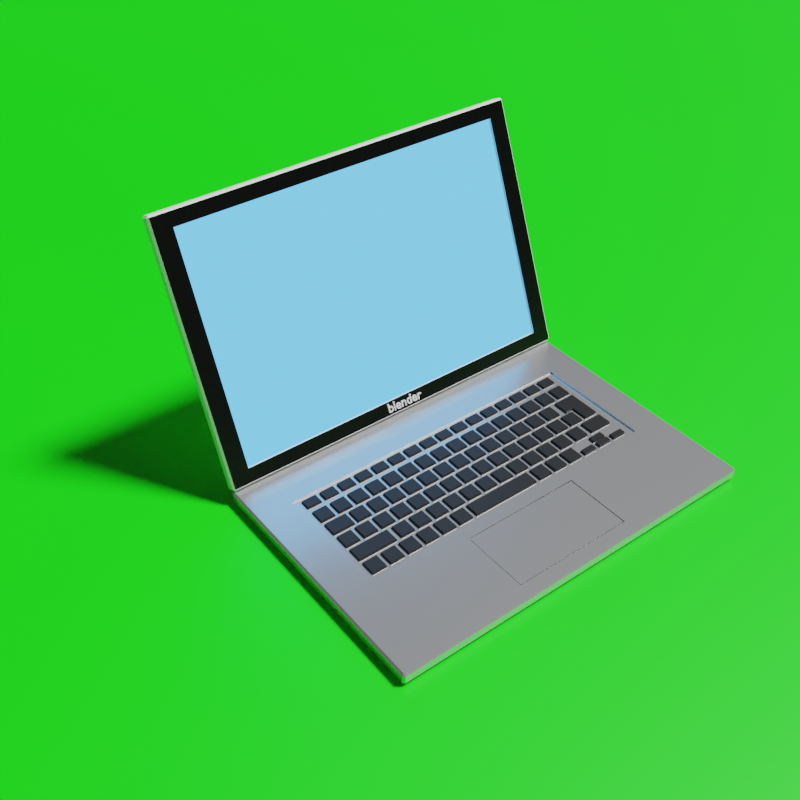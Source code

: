 # Source: pc.blend  (saved by Blender 3.0.42; exported with 4.5.12 LTS)
import bpy
from mathutils import Matrix  # noqa: F401  (used for matrix-valued properties, if any)

bpy.ops.wm.read_factory_settings(use_empty=True)
scene = bpy.context.scene
scene.name = 'Scene'

# ---- collections
col_collection = bpy.data.collections.new('Collection'); scene.collection.children.link(col_collection)

# ---- materials (node trees are filled in below, after node groups)
mat_x = bpy.data.materials.new('マテリアル')
mat_x.use_transparent_shadow = False
mat_material = bpy.data.materials.new('Material')
mat_material.alpha_threshold = 0.0
mat_material.use_transparent_shadow = False
mat_material.line_color = (0.0, 0.0, 0.0, 1.0)
mat_003 = bpy.data.materials.new('マテリアル.003')
mat_003.use_transparent_shadow = False
mat_004 = bpy.data.materials.new('マテリアル.004')
mat_004.use_transparent_shadow = False
mat_001 = bpy.data.materials.new('マテリアル.001')
mat_001.use_transparent_shadow = False
mat_005 = bpy.data.materials.new('マテリアル.005')
mat_005.use_transparent_shadow = False

# ---- material node trees
mat_x.use_nodes = True; mat_x.node_tree.nodes.clear()
_N = mat_x.node_tree.nodes; _L = mat_x.node_tree.links
n0 = _N.new('ShaderNodeBsdfPrincipled'); n0.name = 'Principled BSDF'; n0.location = (10, 300)
n0.distribution = 'GGX'
n0.subsurface_method = 'RANDOM_WALK_SKIN'
n0.inputs[0].default_value = (0.6267, 0.6267, 0.6267, 1.0)
n0.inputs[1].default_value = 0.8031
n0.inputs[2].default_value = 0.2874
n0.inputs[3].default_value = 1.45
n0.inputs[27].default_value = (0.0, 0.0, 0.0, 1.0)
n0.inputs[28].default_value = 1.0
n1 = _N.new('ShaderNodeOutputMaterial'); n1.name = 'Material Output'; n1.location = (300, 300)
_L.new(n0.outputs[0], n1.inputs[0])
n1.is_active_output = True
mat_material.use_nodes = True; mat_material.node_tree.nodes.clear()
_N = mat_material.node_tree.nodes; _L = mat_material.node_tree.links
n0 = _N.new('ShaderNodeOutputMaterial'); n0.name = 'Material Output'; n0.location = (300, 300)
n1 = _N.new('ShaderNodeBsdfPrincipled'); n1.name = 'Principled BSDF'; n1.location = (10, 300)
n1.distribution = 'GGX'
n1.subsurface_method = 'RANDOM_WALK_SKIN'
n1.inputs[2].default_value = 0.4
n1.inputs[3].default_value = 1.45
n1.inputs[27].default_value = (0.0, 0.0, 0.0, 1.0)
n1.inputs[28].default_value = 1.0
_L.new(n1.outputs[0], n0.inputs[0])
n0.is_active_output = True
mat_003.use_nodes = True; mat_003.node_tree.nodes.clear()
_N = mat_003.node_tree.nodes; _L = mat_003.node_tree.links
n0 = _N.new('ShaderNodeOutputMaterial'); n0.name = 'Material Output'; n0.location = (300, 300)
n1 = _N.new('ShaderNodeEmission'); n1.name = '放射'; n1.location = (10, 300)
n1.inputs[0].default_value = (0.1114, 0.4605, 1.0, 1.0)
n1.inputs[1].default_value = 2.0
_L.new(n1.outputs[0], n0.inputs[0])
n0.is_active_output = True
mat_004.use_nodes = True; mat_004.node_tree.nodes.clear()
_N = mat_004.node_tree.nodes; _L = mat_004.node_tree.links
n0 = _N.new('ShaderNodeBsdfPrincipled'); n0.name = 'Principled BSDF'; n0.location = (10, 300)
n0.distribution = 'GGX'
n0.subsurface_method = 'RANDOM_WALK_SKIN'
n0.inputs[0].default_value = (0.01885, 0.01885, 0.01885, 1.0)
n0.inputs[1].default_value = 0.8031
n0.inputs[2].default_value = 0.2008
n0.inputs[3].default_value = 1.45
n0.inputs[27].default_value = (0.0, 0.0, 0.0, 1.0)
n0.inputs[28].default_value = 1.0
n1 = _N.new('ShaderNodeOutputMaterial'); n1.name = 'Material Output'; n1.location = (300, 300)
_L.new(n0.outputs[0], n1.inputs[0])
n1.is_active_output = True
mat_001.use_nodes = True; mat_001.node_tree.nodes.clear()
_N = mat_001.node_tree.nodes; _L = mat_001.node_tree.links
n0 = _N.new('ShaderNodeBsdfPrincipled'); n0.name = 'Principled BSDF'; n0.location = (10, 300)
n0.distribution = 'GGX'
n0.subsurface_method = 'RANDOM_WALK_SKIN'
n0.inputs[0].default_value = (0.00637, 0.00637, 0.00637, 1.0)
n0.inputs[3].default_value = 1.45
n0.inputs[27].default_value = (0.0, 0.0, 0.0, 1.0)
n0.inputs[28].default_value = 1.0
n1 = _N.new('ShaderNodeOutputMaterial'); n1.name = 'Material Output'; n1.location = (300, 300)
_L.new(n0.outputs[0], n1.inputs[0])
n1.is_active_output = True
mat_005.use_nodes = True; mat_005.node_tree.nodes.clear()
_N = mat_005.node_tree.nodes; _L = mat_005.node_tree.links
n0 = _N.new('ShaderNodeBsdfPrincipled'); n0.name = 'Principled BSDF'; n0.location = (10, 300)
n0.distribution = 'GGX'
n0.subsurface_method = 'RANDOM_WALK_SKIN'
n0.inputs[0].default_value = (0.001453, 0.8, 0.0, 1.0)
n0.inputs[3].default_value = 1.45
n0.inputs[27].default_value = (0.0, 0.0, 0.0, 1.0)
n0.inputs[28].default_value = 1.0
n1 = _N.new('ShaderNodeOutputMaterial'); n1.name = 'Material Output'; n1.location = (300, 300)
_L.new(n0.outputs[0], n1.inputs[0])
n1.is_active_output = True

# ---- world
world_world = bpy.data.worlds.new('World'); scene.world = world_world
world_world.use_nodes = True; world_world.node_tree.nodes.clear()
_N = world_world.node_tree.nodes; _L = world_world.node_tree.links
n0 = _N.new('ShaderNodeOutputWorld'); n0.name = 'World Output'; n0.location = (300, 300)
n1 = _N.new('ShaderNodeBackground'); n1.name = 'Background'; n1.location = (10, 300)
n1.inputs[0].default_value = (0.05088, 0.05088, 0.05088, 1.0)
_L.new(n1.outputs[0], n0.inputs[0])
n0.is_active_output = True
world_world.color = (0.05088, 0.05088, 0.05088)
world_world.use_sun_shadow = False
world_world.sun_shadow_jitter_overblur = 0.0

# ---- cameras
cam_camera = bpy.data.cameras.new('Camera')
cam_camera.clip_end = 100.0
cam_camera.ortho_scale = 7.314

# ---- lights
light_light = bpy.data.lights.new('Light', 'SUN')
light_light.transmission_factor = 0.0
light_light.angle = 0.1993
light_light.energy = 5.0
light_light.shadow_soft_size = 0.1
light_light.shadow_cascade_max_distance = 1000.0

# ---- meshes
me_x = bpy.data.meshes.new('立方体')
me_x.from_pydata([(-1.497, -0.9848, -0.04554), (-1.497, -1.0, -0.03031), (-1.512, -0.9848, -0.03031), (-1.497, -1.0, 0.03031), (-0.4766, -0.368, 0.04554), (-1.512, -0.9848, 0.03031), (-1.497, 0.9848, -0.04554), (-1.512, 0.9848, -0.03031), (-1.497, 1.0, -0.03031), (-1.238, 0.6442, 0.04554), (-1.497, 1.0, 0.03031), (-1.512, 0.9848, 0.03031), (1.497, -0.9848, -0.04554), (1.512, -0.9848, -0.03031), (1.497, -1.0, -0.03031), (0.4766, -0.368, 0.04554), (1.497, -1.0, 0.03031), (1.512, -0.9848, 0.03031), (1.497, 0.9848, -0.04554), (1.497, 1.0, -0.03031), (1.512, 0.9848, -0.03031), (1.238, 0.6442, 0.04554), (1.512, 0.9848, 0.03031), (1.497, 1.0, 0.03031), (-0.4766, -0.8885, 0.04554), (-1.497, 0.9848, 0.04554), (1.497, 0.9848, 0.04554), (0.4766, -0.8885, 0.04554), (-1.238, -0.2717, 0.02953), (-1.238, 0.6442, 0.02953), (1.238, 0.6442, 0.02953), (1.238, -0.2717, 0.02953), (1.497, -0.9848, 0.04554), (-1.497, -0.9848, 0.04554), (1.238, -0.2717, 0.04554), (-1.238, -0.2717, 0.04554), (0.4705, -0.8823, 0.02127), (-0.4705, -0.8823, 0.02127), (0.4705, -0.3741, 0.02127), (-0.4705, -0.3741, 0.02127), (0.4766, -0.8885, 0.02127), (-0.4766, -0.8885, 0.02127), (0.4766, -0.368, 0.02127), (-0.4766, -0.368, 0.02127), (0.4705, -0.8823, 0.04281), (-0.4705, -0.8823, 0.04281), (0.4705, -0.3741, 0.04281), (-0.4705, -0.3741, 0.04281)], [], [(14, 16, 3, 1), (20, 22, 17, 13), (35, 34, 31, 28), (2, 5, 11, 7), (8, 10, 23, 19), (0, 1, 2), (3, 33, 5), (6, 7, 8), (25, 10, 11), (12, 13, 14), (32, 16, 17), (18, 19, 20), (26, 22, 23), (6, 0, 2, 7), (1, 3, 5, 2), (33, 25, 11, 5), (10, 8, 7, 11), (18, 6, 8, 19), (25, 26, 23, 10), (22, 20, 19, 23), (12, 18, 20, 13), (26, 32, 17, 22), (16, 14, 13, 17), (0, 12, 14, 1), (32, 33, 3, 16), (6, 18, 12, 0), (35, 9, 25, 33), (9, 21, 26, 25), (21, 34, 32, 26), (4, 24, 41, 43), (30, 29, 28, 31), (21, 9, 29, 30), (34, 21, 30, 31), (9, 35, 28, 29), (27, 24, 33, 32), (4, 15, 34, 35), (24, 4, 35, 33), (15, 27, 32, 34), (36, 38, 46, 44), (24, 27, 40, 41), (27, 15, 42, 40), (15, 4, 43, 42), (36, 37, 41, 40), (39, 38, 42, 43), (37, 39, 43, 41), (38, 36, 40, 42), (46, 47, 45, 44), (38, 39, 47, 46), (39, 37, 45, 47), (37, 36, 44, 45)])
_uv = me_x.uv_layers.new(name='UVマップ')
_uv.uv.foreach_set('vector', [0.4168, 0.7513, 0.5832, 0.7513, 0.5832, 0.9987, 0.4168, 0.9987, 0.4168, 0.5019, 0.5832, 0.5019, 0.5832, 0.7481, 0.4168, 0.7481, 0.8524, 0.7158, 0.6476, 0.7158, 0.6476, 0.7158, 0.8524, 0.7158, 0.4168, 0.001904, 0.5832, 0.001904, 0.5832, 0.2481, 0.4168, 0.2481, 0.4168, 0.2513, 0.5832, 0.2513, 0.5832, 0.4987, 0.4168, 0.4987, 0.1263, 0.7481, 0.1263, 0.75, 0.125, 0.7481, 0.5832, 0.9987, 0.625, 0.9987, 0.5832, 1.0, 0.1263, 0.5019, 0.125, 0.5019, 0.1263, 0.5, 0.625, 0.2513, 0.5832, 0.25, 0.5832, 0.25, 0.3737, 0.7481, 0.375, 0.7481, 0.3737, 0.75, 0.625, 0.7513, 0.5832, 0.75, 0.5832, 0.75, 0.3737, 0.5019, 0.3737, 0.5, 0.375, 0.5019, 0.625, 0.5019, 0.5832, 0.5, 0.5832, 0.5, 0.1263, 0.5019, 0.1263, 0.7481, 0.125, 0.7481, 0.125, 0.5019, 0.4168, 0.0, 0.5832, 0.0, 0.5832, 0.001904, 0.4168, 0.001904, 0.625, 0.001904, 0.625, 0.2481, 0.5832, 0.2481, 0.5832, 0.001904, 0.5832, 0.2513, 0.4168, 0.2513, 0.4168, 0.2481, 0.5832, 0.2481, 0.3737, 0.5019, 0.1263, 0.5019, 0.1263, 0.5, 0.3737, 0.5, 0.625, 0.2513, 0.625, 0.4987, 0.5832, 0.4987, 0.5832, 0.2513, 0.5832, 0.5019, 0.4168, 0.5019, 0.4168, 0.4987, 0.5832, 0.4987, 0.3737, 0.7481, 0.3737, 0.5019, 0.4168, 0.5019, 0.4168, 0.7481, 0.6263, 0.5019, 0.6263, 0.7481, 0.5832, 0.7481, 0.5832, 0.5019, 0.5832, 0.7513, 0.4168, 0.7513, 0.4168, 0.7481, 0.5832, 0.7481, 0.1263, 0.7481, 0.3737, 0.7481, 0.3737, 0.75, 0.1263, 0.75, 0.625, 0.7513, 0.625, 0.9987, 0.5832, 0.9987, 0.5832, 0.7513, 0.1263, 0.5019, 0.3737, 0.5019, 0.3737, 0.7481, 0.1263, 0.7481, 0.8524, 0.7158, 0.8524, 0.5342, 0.8737, 0.5019, 0.8737, 0.7481, 0.8524, 0.5342, 0.6476, 0.5342, 0.6263, 0.5019, 0.8737, 0.5019, 0.6476, 0.5342, 0.6476, 0.7158, 0.6263, 0.7481, 0.6263, 0.5019, 0.8485, 0.7188, 0.8658, 0.7451, 0.8658, 0.7451, 0.8485, 0.7188, 0.6476, 0.5342, 0.8524, 0.5342, 0.8524, 0.7158, 0.6476, 0.7158, 0.6476, 0.5342, 0.8524, 0.5342, 0.8524, 0.5342, 0.6476, 0.5342, 0.6476, 0.7158, 0.6476, 0.5342, 0.6476, 0.5342, 0.6476, 0.7158, 0.8524, 0.5342, 0.8524, 0.7158, 0.8524, 0.7158, 0.8524, 0.5342, 0.6342, 0.7451, 0.8658, 0.7451, 0.8737, 0.7481, 0.6263, 0.7481, 0.8485, 0.7188, 0.6515, 0.7188, 0.6476, 0.7158, 0.8524, 0.7158, 0.8658, 0.7451, 0.8485, 0.7188, 0.8524, 0.7158, 0.8737, 0.7481, 0.6515, 0.7188, 0.6342, 0.7451, 0.6263, 0.7481, 0.6476, 0.7158, 0.6358, 0.7448, 0.6526, 0.7191, 0.6526, 0.7191, 0.6358, 0.7448, 0.8658, 0.7451, 0.6342, 0.7451, 0.6342, 0.7451, 0.8658, 0.7451, 0.6342, 0.7451, 0.6515, 0.7188, 0.6515, 0.7188, 0.6342, 0.7451, 0.6515, 0.7188, 0.8485, 0.7188, 0.8485, 0.7188, 0.6515, 0.7188, 0.6358, 0.7448, 0.8642, 0.7448, 0.8658, 0.7451, 0.6342, 0.7451, 0.8474, 0.7191, 0.6526, 0.7191, 0.6515, 0.7188, 0.8485, 0.7188, 0.8642, 0.7448, 0.8474, 0.7191, 0.8485, 0.7188, 0.8658, 0.7451, 0.6526, 0.7191, 0.6358, 0.7448, 0.6342, 0.7451, 0.6515, 0.7188, 0.6526, 0.7191, 0.8474, 0.7191, 0.8642, 0.7448, 0.6358, 0.7448, 0.6526, 0.7191, 0.8474, 0.7191, 0.8474, 0.7191, 0.6526, 0.7191, 0.8474, 0.7191, 0.8642, 0.7448, 0.8642, 0.7448, 0.8474, 0.7191, 0.8642, 0.7448, 0.6358, 0.7448, 0.6358, 0.7448, 0.8642, 0.7448])
me_x.materials.append(mat_x)
me_x.use_remesh_fix_poles = True
me_x.use_remesh_preserve_attributes = False
me_x.update()
me_001 = bpy.data.meshes.new('立方体.001')
me_001.from_pydata([(-1.497, -0.9848, -0.04554), (-1.497, -1.0, -0.03031), (-1.512, -0.9848, -0.03031), (-1.497, -1.0, 0.03031), (-1.357, -0.8789, 0.04554), (-1.512, -0.9848, 0.03031), (-1.497, 0.9848, -0.04554), (-1.512, 0.9848, -0.03031), (-1.497, 1.0, -0.03031), (-1.357, 0.8789, 0.04554), (-1.497, 1.0, 0.03031), (-1.512, 0.9848, 0.03031), (1.497, -0.9848, -0.04554), (1.512, -0.9848, -0.03031), (1.497, -1.0, -0.03031), (1.357, -0.8789, 0.04554), (1.497, -1.0, 0.03031), (1.512, -0.9848, 0.03031), (1.497, 0.9848, -0.04554), (1.497, 1.0, -0.03031), (1.512, 0.9848, -0.03031), (1.357, 0.8789, 0.04554), (1.512, 0.9848, 0.03031), (1.497, 1.0, 0.03031), (-1.497, -0.9848, 0.04554), (-1.497, 0.9848, 0.04554), (1.497, 0.9848, 0.04554), (1.497, -0.9848, 0.04554), (-1.357, -0.8789, 0.02266), (-1.357, 0.8789, 0.02266), (1.357, 0.8789, 0.02266), (1.357, -0.8789, 0.02266)], [], [(14, 16, 3, 1), (20, 22, 17, 13), (4, 15, 31, 28), (2, 5, 11, 7), (8, 10, 23, 19), (0, 1, 2), (3, 24, 5), (6, 7, 8), (25, 10, 11), (12, 13, 14), (27, 16, 17), (18, 19, 20), (26, 22, 23), (6, 0, 2, 7), (1, 3, 5, 2), (24, 25, 11, 5), (10, 8, 7, 11), (18, 6, 8, 19), (25, 26, 23, 10), (22, 20, 19, 23), (12, 18, 20, 13), (26, 27, 17, 22), (16, 14, 13, 17), (0, 12, 14, 1), (27, 24, 3, 16), (6, 18, 12, 0), (4, 9, 25, 24), (9, 21, 26, 25), (21, 15, 27, 26), (15, 4, 24, 27), (30, 29, 28, 31), (21, 9, 29, 30), (15, 21, 30, 31), (9, 4, 28, 29)])
me_001.polygons.foreach_set('material_index', [0, 0, 0, 0, 0, 0, 0, 0, 0, 0, 0, 0, 0, 0, 0, 0, 0, 0, 0, 0, 0, 0, 0, 0, 0, 0, 2, 2, 2, 2, 1, 0, 0, 0])
_uv = me_001.uv_layers.new(name='UVマップ')
_uv.uv.foreach_set('vector', [0.4168, 0.7513, 0.5832, 0.7513, 0.5832, 0.9987, 0.4168, 0.9987, 0.4168, 0.5019, 0.5832, 0.5019, 0.5832, 0.7481, 0.4168, 0.7481, 0.8703, 0.7428, 0.6297, 0.7428, 0.6297, 0.7428, 0.8703, 0.7428, 0.4168, 0.001904, 0.5832, 0.001904, 0.5832, 0.2481, 0.4168, 0.2481, 0.4168, 0.2513, 0.5832, 0.2513, 0.5832, 0.4987, 0.4168, 0.4987, 0.1263, 0.7481, 0.1263, 0.75, 0.125, 0.7481, 0.5832, 0.9987, 0.625, 0.9987, 0.5832, 1.0, 0.1263, 0.5019, 0.125, 0.5019, 0.1263, 0.5, 0.625, 0.2513, 0.5832, 0.25, 0.5832, 0.25, 0.3737, 0.7481, 0.375, 0.7481, 0.3737, 0.75, 0.625, 0.7513, 0.5832, 0.75, 0.5832, 0.75, 0.3737, 0.5019, 0.3737, 0.5, 0.375, 0.5019, 0.625, 0.5019, 0.5832, 0.5, 0.5832, 0.5, 0.1263, 0.5019, 0.1263, 0.7481, 0.125, 0.7481, 0.125, 0.5019, 0.4168, 0.0, 0.5832, 0.0, 0.5832, 0.001904, 0.4168, 0.001904, 0.625, 0.001904, 0.625, 0.2481, 0.5832, 0.2481, 0.5832, 0.001904, 0.5832, 0.2513, 0.4168, 0.2513, 0.4168, 0.2481, 0.5832, 0.2481, 0.3737, 0.5019, 0.1263, 0.5019, 0.1263, 0.5, 0.3737, 0.5, 0.625, 0.2513, 0.625, 0.4987, 0.5832, 0.4987, 0.5832, 0.2513, 0.5832, 0.5019, 0.4168, 0.5019, 0.4168, 0.4987, 0.5832, 0.4987, 0.3737, 0.7481, 0.3737, 0.5019, 0.4168, 0.5019, 0.4168, 0.7481, 0.6263, 0.5019, 0.6263, 0.7481, 0.5832, 0.7481, 0.5832, 0.5019, 0.5832, 0.7513, 0.4168, 0.7513, 0.4168, 0.7481, 0.5832, 0.7481, 0.1263, 0.7481, 0.3737, 0.7481, 0.3737, 0.75, 0.1263, 0.75, 0.625, 0.7513, 0.625, 0.9987, 0.5832, 0.9987, 0.5832, 0.7513, 0.1263, 0.5019, 0.3737, 0.5019, 0.3737, 0.7481, 0.1263, 0.7481, 0.8703, 0.7428, 0.8703, 0.5072, 0.8737, 0.5019, 0.8737, 0.7481, 0.8703, 0.5072, 0.6297, 0.5072, 0.6263, 0.5019, 0.8737, 0.5019, 0.6297, 0.5072, 0.6297, 0.7428, 0.6263, 0.7481, 0.6263, 0.5019, 0.6297, 0.7428, 0.8703, 0.7428, 0.8737, 0.7481, 0.6263, 0.7481, 0.6297, 0.5072, 0.8703, 0.5072, 0.8703, 0.7428, 0.6297, 0.7428, 0.6297, 0.5072, 0.8703, 0.5072, 0.8703, 0.5072, 0.6297, 0.5072, 0.6297, 0.7428, 0.6297, 0.5072, 0.6297, 0.5072, 0.6297, 0.7428, 0.8703, 0.5072, 0.8703, 0.7428, 0.8703, 0.7428, 0.8703, 0.5072])
me_001.materials.append(mat_material)
me_001.materials.append(mat_003)
me_001.materials.append(mat_004)
me_001.use_remesh_fix_poles = True
me_001.use_remesh_preserve_attributes = False
me_001.update()
me_002 = bpy.data.meshes.new('立方体.002')
me_002.from_pydata([(-1.0, -0.6929, -1.0), (-0.7408, -0.5134, 1.0), (-1.0, 0.6929, -1.0), (-0.7408, 0.5134, 1.0), (1.0, -0.6929, -1.0), (0.7408, -0.5134, 1.0), (1.0, 0.6929, -1.0), (0.7408, 0.5134, 1.0), (1.0, -0.6929, -1.0), (1.259, -0.5134, 1.0), (1.0, 0.6929, -1.0), (1.259, 0.5134, 1.0), (3.0, -0.6929, -1.0), (2.741, -0.5134, 1.0), (3.0, 0.6929, -1.0), (2.741, 0.5134, 1.0), (3.0, -0.6929, -1.0), (3.259, -0.5134, 1.0), (3.0, 0.6929, -1.0), (3.259, 0.5134, 1.0), (5.0, -0.6929, -1.0), (4.741, -0.5134, 1.0), (5.0, 0.6929, -1.0), (4.741, 0.5134, 1.0), (5.0, -0.6929, -1.0), (5.259, -0.5134, 1.0), (5.0, 0.6929, -1.0), (5.259, 0.5134, 1.0), (7.0, -0.6929, -1.0), (6.741, -0.5134, 1.0), (7.0, 0.6929, -1.0), (6.741, 0.5134, 1.0), (7.0, -0.6929, -1.0), (7.259, -0.5134, 1.0), (7.0, 0.6929, -1.0), (7.259, 0.5134, 1.0), (9.0, -0.6929, -1.0), (8.741, -0.5134, 1.0), (9.0, 0.6929, -1.0), (8.741, 0.5134, 1.0), (9.0, -0.6929, -1.0), (9.259, -0.5134, 1.0), (9.0, 0.6929, -1.0), (9.259, 0.5134, 1.0), (11.0, -0.6929, -1.0), (10.74, -0.5134, 1.0), (11.0, 0.6929, -1.0), (10.74, 0.5134, 1.0), (11.0, -0.6929, -1.0), (11.26, -0.5134, 1.0), (11.0, 0.6929, -1.0), (11.26, 0.5134, 1.0), (13.0, -0.6929, -1.0), (12.74, -0.5134, 1.0), (13.0, 0.6929, -1.0), (12.74, 0.5134, 1.0), (13.0, -0.6929, -1.0), (13.26, -0.5134, 1.0), (13.0, 0.6929, -1.0), (13.26, 0.5134, 1.0), (15.0, -0.6929, -1.0), (14.74, -0.5134, 1.0), (15.0, 0.6929, -1.0), (14.74, 0.5134, 1.0), (15.0, -0.6929, -1.0), (15.26, -0.5134, 1.0), (15.0, 0.6929, -1.0), (15.26, 0.5134, 1.0), (17.0, -0.6929, -1.0), (16.74, -0.5134, 1.0), (17.0, 0.6929, -1.0), (16.74, 0.5134, 1.0), (17.0, -0.6929, -1.0), (17.26, -0.5134, 1.0), (17.0, 0.6929, -1.0), (17.26, 0.5134, 1.0), (19.0, -0.6929, -1.0), (18.74, -0.5134, 1.0), (19.0, 0.6929, -1.0), (18.74, 0.5134, 1.0), (19.0, -0.6929, -1.0), (19.26, -0.5134, 1.0), (19.0, 0.6929, -1.0), (19.26, 0.5134, 1.0), (21.0, -0.6929, -1.0), (20.74, -0.5134, 1.0), (21.0, 0.6929, -1.0), (20.74, 0.5134, 1.0), (21.0, -0.6929, -1.0), (21.26, -0.5134, 1.0), (21.0, 0.6929, -1.0), (21.26, 0.5134, 1.0), (23.0, -0.6929, -1.0), (22.74, -0.5134, 1.0), (23.0, 0.6929, -1.0), (22.74, 0.5134, 1.0), (23.0, -0.6929, -1.0), (23.26, -0.5134, 1.0), (23.0, 0.6929, -1.0), (23.26, 0.5134, 1.0), (25.0, -0.6929, -1.0), (24.74, -0.5134, 1.0), (25.0, 0.6929, -1.0), (24.74, 0.5134, 1.0), (25.0, -0.6929, -1.0), (25.26, -0.5134, 1.0), (25.0, 0.6929, -1.0), (25.26, 0.5134, 1.0), (27.0, -0.6929, -1.0), (26.74, -0.5134, 1.0), (27.0, 0.6929, -1.0), (26.74, 0.5134, 1.0), (27.0, -0.6929, -1.0), (27.26, -0.5134, 1.0), (27.0, 0.6929, -1.0), (27.26, 0.5134, 1.0), (29.0, -0.6929, -1.0), (28.74, -0.5134, 1.0), (29.0, 0.6929, -1.0), (28.74, 0.5134, 1.0), (29.0, -0.6929, -1.0), (29.26, -0.5134, 1.0), (29.0, 0.6929, -1.0), (29.26, 0.5134, 1.0), (31.0, -0.6929, -1.0), (30.74, -0.5134, 1.0), (31.0, 0.6929, -1.0), (30.74, 0.5134, 1.0), (-1.0, -3.0, -1.0), (-0.7408, -2.741, 1.0), (-1.0, -1.0, -1.0), (-0.7408, -1.259, 1.0), (1.0, -3.0, -1.0), (0.7408, -2.741, 1.0), (1.0, -1.0, -1.0), (0.7408, -1.259, 1.0), (1.0, -3.0, -1.0), (1.259, -2.741, 1.0), (1.0, -1.0, -1.0), (1.259, -1.259, 1.0), (3.0, -3.0, -1.0), (2.741, -2.741, 1.0), (3.0, -1.0, -1.0), (2.741, -1.259, 1.0), (3.0, -3.0, -1.0), (3.259, -2.741, 1.0), (3.0, -1.0, -1.0), (3.259, -1.259, 1.0), (5.0, -3.0, -1.0), (4.741, -2.741, 1.0), (5.0, -1.0, -1.0), (4.741, -1.259, 1.0), (5.0, -3.0, -1.0), (5.259, -2.741, 1.0), (5.0, -1.0, -1.0), (5.259, -1.259, 1.0), (7.0, -3.0, -1.0), (6.741, -2.741, 1.0), (7.0, -1.0, -1.0), (6.741, -1.259, 1.0), (7.0, -3.0, -1.0), (7.259, -2.741, 1.0), (7.0, -1.0, -1.0), (7.259, -1.259, 1.0), (9.0, -3.0, -1.0), (8.741, -2.741, 1.0), (9.0, -1.0, -1.0), (8.741, -1.259, 1.0), (9.0, -3.0, -1.0), (9.259, -2.741, 1.0), (9.0, -1.0, -1.0), (9.259, -1.259, 1.0), (11.0, -3.0, -1.0), (10.74, -2.741, 1.0), (11.0, -1.0, -1.0), (10.74, -1.259, 1.0), (11.0, -3.0, -1.0), (11.26, -2.741, 1.0), (11.0, -1.0, -1.0), (11.26, -1.259, 1.0), (13.0, -3.0, -1.0), (12.74, -2.741, 1.0), (13.0, -1.0, -1.0), (12.74, -1.259, 1.0), (13.0, -3.0, -1.0), (13.26, -2.741, 1.0), (13.0, -1.0, -1.0), (13.26, -1.259, 1.0), (15.0, -3.0, -1.0), (14.74, -2.741, 1.0), (15.0, -1.0, -1.0), (14.74, -1.259, 1.0), (15.0, -3.0, -1.0), (15.26, -2.741, 1.0), (15.0, -1.0, -1.0), (15.26, -1.259, 1.0), (17.0, -3.0, -1.0), (16.74, -2.741, 1.0), (17.0, -1.0, -1.0), (16.74, -1.259, 1.0), (17.0, -3.0, -1.0), (17.26, -2.741, 1.0), (17.0, -1.0, -1.0), (17.26, -1.259, 1.0), (19.0, -3.0, -1.0), (18.74, -2.741, 1.0), (19.0, -1.0, -1.0), (18.74, -1.259, 1.0), (19.0, -3.0, -1.0), (19.26, -2.741, 1.0), (19.0, -1.0, -1.0), (19.26, -1.259, 1.0), (21.0, -3.0, -1.0), (20.74, -2.741, 1.0), (21.0, -1.0, -1.0), (20.74, -1.259, 1.0), (21.0, -3.0, -1.0), (21.26, -2.741, 1.0), (21.0, -1.0, -1.0), (21.26, -1.259, 1.0), (23.0, -3.0, -1.0), (22.74, -2.741, 1.0), (23.0, -1.0, -1.0), (22.74, -1.259, 1.0), (23.0, -3.0, -1.0), (23.26, -2.741, 1.0), (23.0, -1.0, -1.0), (23.26, -1.259, 1.0), (25.0, -3.0, -1.0), (24.74, -2.741, 1.0), (25.0, -1.0, -1.0), (24.74, -1.259, 1.0), (25.0, -3.0, -1.0), (25.26, -2.741, 1.0), (25.0, -1.0, -1.0), (25.26, -1.259, 1.0), (27.0, -3.0, -1.0), (26.74, -2.741, 1.0), (27.0, -1.0, -1.0), (26.74, -1.259, 1.0), (27.0, -3.0, -1.0), (27.26, -2.741, 1.0), (27.0, -1.0, -1.0), (27.26, -1.259, 1.0), (29.0, -3.0, -1.0), (28.74, -2.741, 1.0), (29.0, -1.0, -1.0), (28.74, -1.259, 1.0), (29.0, -3.0, -1.0), (29.26, -2.741, 1.0), (29.0, -1.0, -1.0), (29.26, -1.259, 1.0), (31.0, -3.0, -1.0), (30.74, -2.741, 1.0), (31.0, -1.0, -1.0), (30.74, -1.259, 1.0), (-1.0, -5.0, -1.0), (-0.7408, -4.741, 1.0), (-1.0, -3.0, -1.0), (-0.7408, -3.259, 1.0), (1.807, -5.0, -1.0), (1.548, -4.741, 1.0), (1.807, -3.0, -1.0), (1.548, -3.259, 1.0), (1.75, -5.0, -1.0), (2.009, -4.741, 1.0), (1.75, -3.0, -1.0), (2.009, -3.259, 1.0), (3.75, -5.0, -1.0), (3.491, -4.741, 1.0), (3.75, -3.0, -1.0), (3.491, -3.259, 1.0), (3.75, -5.0, -1.0), (4.009, -4.741, 1.0), (3.75, -3.0, -1.0), (4.009, -3.259, 1.0), (5.75, -5.0, -1.0), (5.491, -4.741, 1.0), (5.75, -3.0, -1.0), (5.491, -3.259, 1.0), (5.75, -5.0, -1.0), (6.009, -4.741, 1.0), (5.75, -3.0, -1.0), (6.009, -3.259, 1.0), (7.75, -5.0, -1.0), (7.491, -4.741, 1.0), (7.75, -3.0, -1.0), (7.491, -3.259, 1.0), (7.75, -5.0, -1.0), (8.009, -4.741, 1.0), (7.75, -3.0, -1.0), (8.009, -3.259, 1.0), (9.75, -5.0, -1.0), (9.491, -4.741, 1.0), (9.75, -3.0, -1.0), (9.491, -3.259, 1.0), (9.75, -5.0, -1.0), (10.01, -4.741, 1.0), (9.75, -3.0, -1.0), (10.01, -3.259, 1.0), (11.75, -5.0, -1.0), (11.49, -4.741, 1.0), (11.75, -3.0, -1.0), (11.49, -3.259, 1.0), (11.75, -5.0, -1.0), (12.01, -4.741, 1.0), (11.75, -3.0, -1.0), (12.01, -3.259, 1.0), (13.75, -5.0, -1.0), (13.49, -4.741, 1.0), (13.75, -3.0, -1.0), (13.49, -3.259, 1.0), (13.75, -5.0, -1.0), (14.01, -4.741, 1.0), (13.75, -3.0, -1.0), (14.01, -3.259, 1.0), (15.75, -5.0, -1.0), (15.49, -4.741, 1.0), (15.75, -3.0, -1.0), (15.49, -3.259, 1.0), (15.75, -5.0, -1.0), (16.01, -4.741, 1.0), (15.75, -3.0, -1.0), (16.01, -3.259, 1.0), (17.75, -5.0, -1.0), (17.49, -4.741, 1.0), (17.75, -3.0, -1.0), (17.49, -3.259, 1.0), (17.75, -5.0, -1.0), (18.01, -4.741, 1.0), (17.75, -3.0, -1.0), (18.01, -3.259, 1.0), (19.75, -5.0, -1.0), (19.49, -4.741, 1.0), (19.75, -3.0, -1.0), (19.49, -3.259, 1.0), (19.75, -5.0, -1.0), (20.01, -4.741, 1.0), (19.75, -3.0, -1.0), (20.01, -3.259, 1.0), (21.75, -5.0, -1.0), (21.49, -4.741, 1.0), (21.75, -3.0, -1.0), (21.49, -3.259, 1.0), (21.75, -5.0, -1.0), (22.01, -4.741, 1.0), (21.75, -3.0, -1.0), (22.01, -3.259, 1.0), (23.75, -5.0, -1.0), (23.49, -4.741, 1.0), (23.75, -3.0, -1.0), (23.49, -3.259, 1.0), (23.75, -5.0, -1.0), (24.01, -4.741, 1.0), (23.75, -3.0, -1.0), (24.01, -3.259, 1.0), (25.75, -5.0, -1.0), (25.49, -4.741, 1.0), (25.75, -3.0, -1.0), (25.49, -3.259, 1.0), (25.75, -5.0, -1.0), (26.01, -4.741, 1.0), (25.75, -3.0, -1.0), (26.01, -3.259, 1.0), (27.75, -5.0, -1.0), (27.49, -4.741, 1.0), (27.75, -3.0, -1.0), (27.49, -3.259, 1.0), (29.0, -6.974, -1.0), (29.26, -6.715, 1.0), (29.0, -3.0, -1.0), (29.26, -3.259, 1.0), (31.0, -6.974, -1.0), (30.74, -6.715, 1.0), (31.0, -3.0, -1.0), (30.74, -3.259, 1.0), (-1.0, -7.0, -1.0), (-0.7408, -6.741, 1.0), (-1.0, -5.0, -1.0), (-0.7408, -5.259, 1.0), (1.0, -7.0, -1.0), (0.7408, -6.741, 1.0), (1.0, -5.0, -1.0), (0.7408, -5.259, 1.0), (1.0, -7.0, -1.0), (1.259, -6.741, 1.0), (1.0, -5.0, -1.0), (1.259, -5.259, 1.0), (3.0, -7.0, -1.0), (2.741, -6.741, 1.0), (3.0, -5.0, -1.0), (2.741, -5.259, 1.0), (3.0, -7.0, -1.0), (3.259, -6.741, 1.0), (3.0, -5.0, -1.0), (3.259, -5.259, 1.0), (5.0, -7.0, -1.0), (4.741, -6.741, 1.0), (5.0, -5.0, -1.0), (4.741, -5.259, 1.0), (5.0, -7.0, -1.0), (5.259, -6.741, 1.0), (5.0, -5.0, -1.0), (5.259, -5.259, 1.0), (7.0, -7.0, -1.0), (6.741, -6.741, 1.0), (7.0, -5.0, -1.0), (6.741, -5.259, 1.0), (7.0, -7.0, -1.0), (7.259, -6.741, 1.0), (7.0, -5.0, -1.0), (7.259, -5.259, 1.0), (9.0, -7.0, -1.0), (8.741, -6.741, 1.0), (9.0, -5.0, -1.0), (8.741, -5.259, 1.0), (9.0, -7.0, -1.0), (9.259, -6.741, 1.0), (9.0, -5.0, -1.0), (9.259, -5.259, 1.0), (11.0, -7.0, -1.0), (10.74, -6.741, 1.0), (11.0, -5.0, -1.0), (10.74, -5.259, 1.0), (11.0, -7.0, -1.0), (11.26, -6.741, 1.0), (11.0, -5.0, -1.0), (11.26, -5.259, 1.0), (13.0, -7.0, -1.0), (12.74, -6.741, 1.0), (13.0, -5.0, -1.0), (12.74, -5.259, 1.0), (13.0, -7.0, -1.0), (13.26, -6.741, 1.0), (13.0, -5.0, -1.0), (13.26, -5.259, 1.0), (15.0, -7.0, -1.0), (14.74, -6.741, 1.0), (15.0, -5.0, -1.0), (14.74, -5.259, 1.0), (15.0, -7.0, -1.0), (15.26, -6.741, 1.0), (15.0, -5.0, -1.0), (15.26, -5.259, 1.0), (17.0, -7.0, -1.0), (16.74, -6.741, 1.0), (17.0, -5.0, -1.0), (16.74, -5.259, 1.0), (17.0, -7.0, -1.0), (17.26, -6.741, 1.0), (17.0, -5.0, -1.0), (17.26, -5.259, 1.0), (19.0, -7.0, -1.0), (18.74, -6.741, 1.0), (19.0, -5.0, -1.0), (18.74, -5.259, 1.0), (19.0, -7.0, -1.0), (19.26, -6.741, 1.0), (19.0, -5.0, -1.0), (19.26, -5.259, 1.0), (21.0, -7.0, -1.0), (20.74, -6.741, 1.0), (21.0, -5.0, -1.0), (20.74, -5.259, 1.0), (21.0, -7.0, -1.0), (21.26, -6.741, 1.0), (21.0, -5.0, -1.0), (21.26, -5.259, 1.0), (23.0, -7.0, -1.0), (22.74, -6.741, 1.0), (23.0, -5.0, -1.0), (22.74, -5.259, 1.0), (23.0, -7.0, -1.0), (23.26, -6.741, 1.0), (23.0, -5.0, -1.0), (23.26, -5.259, 1.0), (25.0, -7.0, -1.0), (24.74, -6.741, 1.0), (25.0, -5.0, -1.0), (24.74, -5.259, 1.0), (25.0, -7.0, -1.0), (25.26, -6.741, 1.0), (25.0, -5.0, -1.0), (25.26, -5.259, 1.0), (27.0, -7.0, -1.0), (26.74, -6.741, 1.0), (27.0, -5.0, -1.0), (26.74, -5.259, 1.0), (27.0, -7.0, -1.0), (27.26, -6.741, 1.0), (27.0, -5.0, -1.0), (27.26, -5.259, 1.0), (29.0, -7.0, -1.0), (28.74, -6.741, 1.0), (29.0, -5.0, -1.0), (28.74, -5.259, 1.0), (28.04, -4.987, -1.0), (28.04, -3.0, -1.0), (28.3, -3.259, 1.0), (28.3, -4.987, 1.0), (30.74, -4.987, 1.0), (31.0, -4.987, -1.0), (29.26, -4.987, 1.0), (29.0, -4.987, -1.0), (-1.0, -9.0, -1.0), (-0.7408, -8.741, 1.0), (-1.0, -7.0, -1.0), (-0.7408, -7.259, 1.0), (3.636, -9.0, -1.0), (3.376, -8.741, 1.0), (3.636, -7.0, -1.0), (3.376, -7.259, 1.0), (3.72, -9.0, -1.0), (3.979, -8.741, 1.0), (3.72, -7.0, -1.0), (3.979, -7.259, 1.0), (5.72, -9.0, -1.0), (5.461, -8.741, 1.0), (5.72, -7.0, -1.0), (5.461, -7.259, 1.0), (5.72, -9.0, -1.0), (5.979, -8.741, 1.0), (5.72, -7.0, -1.0), (5.979, -7.259, 1.0), (7.72, -9.0, -1.0), (7.461, -8.741, 1.0), (7.72, -7.0, -1.0), (7.461, -7.259, 1.0), (7.72, -9.0, -1.0), (7.979, -8.741, 1.0), (7.72, -7.0, -1.0), (7.979, -7.259, 1.0), (9.72, -9.0, -1.0), (9.461, -8.741, 1.0), (9.72, -7.0, -1.0), (9.461, -7.259, 1.0), (9.72, -9.0, -1.0), (9.979, -8.741, 1.0), (9.72, -7.0, -1.0), (9.979, -7.259, 1.0), (11.72, -9.0, -1.0), (11.46, -8.741, 1.0), (11.72, -7.0, -1.0), (11.46, -7.259, 1.0), (11.72, -9.0, -1.0), (11.98, -8.741, 1.0), (11.72, -7.0, -1.0), (11.98, -7.259, 1.0), (13.72, -9.0, -1.0), (13.46, -8.741, 1.0), (13.72, -7.0, -1.0), (13.46, -7.259, 1.0), (13.72, -9.0, -1.0), (13.98, -8.741, 1.0), (13.72, -7.0, -1.0), (13.98, -7.259, 1.0), (15.72, -9.0, -1.0), (15.46, -8.741, 1.0), (15.72, -7.0, -1.0), (15.46, -7.259, 1.0), (15.72, -9.0, -1.0), (15.98, -8.741, 1.0), (15.72, -7.0, -1.0), (15.98, -7.259, 1.0), (17.72, -9.0, -1.0), (17.46, -8.741, 1.0), (17.72, -7.0, -1.0), (17.46, -7.259, 1.0), (17.72, -9.0, -1.0), (17.98, -8.741, 1.0), (17.72, -7.0, -1.0), (17.98, -7.259, 1.0), (19.72, -9.0, -1.0), (19.46, -8.741, 1.0), (19.72, -7.0, -1.0), (19.46, -7.259, 1.0), (19.72, -9.0, -1.0), (19.98, -8.741, 1.0), (19.72, -7.0, -1.0), (19.98, -7.259, 1.0), (21.72, -9.0, -1.0), (21.46, -8.741, 1.0), (21.72, -7.0, -1.0), (21.46, -7.259, 1.0), (21.72, -9.0, -1.0), (21.98, -8.741, 1.0), (21.72, -7.0, -1.0), (21.98, -7.259, 1.0), (23.72, -9.0, -1.0), (23.46, -8.741, 1.0), (23.72, -7.0, -1.0), (23.46, -7.259, 1.0), (23.72, -9.0, -1.0), (23.98, -8.741, 1.0), (23.72, -7.0, -1.0), (23.98, -7.259, 1.0), (25.72, -9.0, -1.0), (25.46, -8.741, 1.0), (25.72, -7.0, -1.0), (25.46, -7.259, 1.0), (27.93, -9.0, -1.0), (28.18, -8.741, 1.0), (27.93, -7.0, -1.0), (28.18, -7.259, 1.0), (30.95, -9.0, -1.0), (30.69, -8.741, 1.0), (30.95, -7.0, -1.0), (30.69, -7.259, 1.0), (27.0, -10.07, -1.0), (27.26, -9.956, 1.0), (27.0, -9.2, -1.0), (27.26, -9.313, 1.0), (29.0, -10.07, -1.0), (28.74, -9.956, 1.0), (29.0, -9.2, -1.0), (28.74, -9.313, 1.0), (27.53, -7.259, 1.0), (27.79, -7.0, -1.0), (27.53, -8.741, 1.0), (27.79, -9.0, -1.0), (26.05, -7.259, 1.0), (25.79, -7.0, -1.0), (26.05, -8.741, 1.0), (25.79, -9.0, -1.0), (-1.0, -11.0, -1.0), (-0.7408, -10.74, 1.0), (-1.0, -9.0, -1.0), (-0.7408, -9.259, 1.0), (1.0, -11.0, -1.0), (0.7408, -10.74, 1.0), (1.0, -9.0, -1.0), (0.7408, -9.259, 1.0), (1.0, -11.0, -1.0), (1.259, -10.74, 1.0), (1.0, -9.0, -1.0), (1.259, -9.259, 1.0), (3.0, -11.0, -1.0), (2.741, -10.74, 1.0), (3.0, -9.0, -1.0), (2.741, -9.259, 1.0), (3.0, -11.0, -1.0), (3.259, -10.74, 1.0), (3.0, -9.0, -1.0), (3.259, -9.259, 1.0), (5.0, -11.0, -1.0), (4.741, -10.74, 1.0), (5.0, -9.0, -1.0), (4.741, -9.259, 1.0), (5.0, -11.0, -1.0), (5.259, -10.74, 1.0), (5.0, -9.0, -1.0), (5.259, -9.259, 1.0), (7.0, -11.0, -1.0), (6.741, -10.74, 1.0), (7.0, -9.0, -1.0), (6.741, -9.259, 1.0), (7.0, -11.0, -1.0), (7.259, -10.74, 1.0), (7.0, -9.0, -1.0), (7.259, -9.259, 1.0), (9.0, -11.0, -1.0), (8.741, -10.74, 1.0), (9.0, -9.0, -1.0), (8.741, -9.259, 1.0), (9.0, -11.0, -1.0), (9.259, -10.74, 1.0), (9.0, -9.0, -1.0), (9.259, -9.259, 1.0), (11.0, -11.0, -1.0), (10.74, -10.74, 1.0), (11.0, -9.0, -1.0), (10.74, -9.259, 1.0), (11.0, -11.0, -1.0), (11.26, -10.74, 1.0), (11.0, -9.0, -1.0), (11.26, -9.259, 1.0), (18.98, -11.0, -1.0), (18.72, -10.74, 1.0), (18.98, -9.0, -1.0), (18.72, -9.259, 1.0), (19.0, -11.0, -1.0), (19.26, -10.74, 1.0), (19.0, -9.0, -1.0), (19.26, -9.259, 1.0), (21.0, -11.0, -1.0), (20.74, -10.74, 1.0), (21.0, -9.0, -1.0), (20.74, -9.259, 1.0), (21.0, -11.0, -1.0), (21.26, -10.74, 1.0), (21.0, -9.0, -1.0), (21.26, -9.259, 1.0), (23.0, -11.0, -1.0), (22.74, -10.74, 1.0), (23.0, -9.0, -1.0), (22.74, -9.259, 1.0), (23.0, -11.0, -1.0), (23.26, -10.74, 1.0), (23.0, -9.0, -1.0), (23.26, -9.259, 1.0), (25.0, -11.0, -1.0), (24.74, -10.74, 1.0), (25.0, -9.0, -1.0), (24.74, -9.259, 1.0), (25.0, -10.94, -1.0), (25.26, -10.82, 1.0), (25.0, -10.07, -1.0), (25.26, -10.18, 1.0), (27.0, -10.94, -1.0), (26.74, -10.82, 1.0), (27.0, -10.07, -1.0), (26.74, -10.18, 1.0), (27.0, -10.94, -1.0), (27.26, -10.82, 1.0), (27.0, -10.07, -1.0), (27.26, -10.18, 1.0), (29.0, -10.94, -1.0), (28.74, -10.82, 1.0), (29.0, -10.07, -1.0), (28.74, -10.18, 1.0), (29.0, -10.94, -1.0), (29.26, -10.82, 1.0), (29.0, -10.07, -1.0), (29.26, -10.18, 1.0), (31.0, -10.94, -1.0), (30.74, -10.82, 1.0), (31.0, -10.07, -1.0), (30.74, -10.18, 1.0)], [], [(0, 1, 3, 2), (2, 3, 7, 6), (6, 7, 5, 4), (4, 5, 1, 0), (2, 6, 4, 0), (7, 3, 1, 5), (8, 9, 11, 10), (10, 11, 15, 14), (14, 15, 13, 12), (12, 13, 9, 8), (10, 14, 12, 8), (15, 11, 9, 13), (16, 17, 19, 18), (18, 19, 23, 22), (22, 23, 21, 20), (20, 21, 17, 16), (18, 22, 20, 16), (23, 19, 17, 21), (24, 25, 27, 26), (26, 27, 31, 30), (30, 31, 29, 28), (28, 29, 25, 24), (26, 30, 28, 24), (31, 27, 25, 29), (32, 33, 35, 34), (34, 35, 39, 38), (38, 39, 37, 36), (36, 37, 33, 32), (34, 38, 36, 32), (39, 35, 33, 37), (40, 41, 43, 42), (42, 43, 47, 46), (46, 47, 45, 44), (44, 45, 41, 40), (42, 46, 44, 40), (47, 43, 41, 45), (48, 49, 51, 50), (50, 51, 55, 54), (54, 55, 53, 52), (52, 53, 49, 48), (50, 54, 52, 48), (55, 51, 49, 53), (56, 57, 59, 58), (58, 59, 63, 62), (62, 63, 61, 60), (60, 61, 57, 56), (58, 62, 60, 56), (63, 59, 57, 61), (64, 65, 67, 66), (66, 67, 71, 70), (70, 71, 69, 68), (68, 69, 65, 64), (66, 70, 68, 64), (71, 67, 65, 69), (72, 73, 75, 74), (74, 75, 79, 78), (78, 79, 77, 76), (76, 77, 73, 72), (74, 78, 76, 72), (79, 75, 73, 77), (80, 81, 83, 82), (82, 83, 87, 86), (86, 87, 85, 84), (84, 85, 81, 80), (82, 86, 84, 80), (87, 83, 81, 85), (88, 89, 91, 90), (90, 91, 95, 94), (94, 95, 93, 92), (92, 93, 89, 88), (90, 94, 92, 88), (95, 91, 89, 93), (96, 97, 99, 98), (98, 99, 103, 102), (102, 103, 101, 100), (100, 101, 97, 96), (98, 102, 100, 96), (103, 99, 97, 101), (104, 105, 107, 106), (106, 107, 111, 110), (110, 111, 109, 108), (108, 109, 105, 104), (106, 110, 108, 104), (111, 107, 105, 109), (112, 113, 115, 114), (114, 115, 119, 118), (118, 119, 117, 116), (116, 117, 113, 112), (114, 118, 116, 112), (119, 115, 113, 117), (120, 121, 123, 122), (122, 123, 127, 126), (126, 127, 125, 124), (124, 125, 121, 120), (122, 126, 124, 120), (127, 123, 121, 125), (128, 129, 131, 130), (130, 131, 135, 134), (134, 135, 133, 132), (132, 133, 129, 128), (130, 134, 132, 128), (135, 131, 129, 133), (136, 137, 139, 138), (138, 139, 143, 142), (142, 143, 141, 140), (140, 141, 137, 136), (138, 142, 140, 136), (143, 139, 137, 141), (144, 145, 147, 146), (146, 147, 151, 150), (150, 151, 149, 148), (148, 149, 145, 144), (146, 150, 148, 144), (151, 147, 145, 149), (152, 153, 155, 154), (154, 155, 159, 158), (158, 159, 157, 156), (156, 157, 153, 152), (154, 158, 156, 152), (159, 155, 153, 157), (160, 161, 163, 162), (162, 163, 167, 166), (166, 167, 165, 164), (164, 165, 161, 160), (162, 166, 164, 160), (167, 163, 161, 165), (168, 169, 171, 170), (170, 171, 175, 174), (174, 175, 173, 172), (172, 173, 169, 168), (170, 174, 172, 168), (175, 171, 169, 173), (176, 177, 179, 178), (178, 179, 183, 182), (182, 183, 181, 180), (180, 181, 177, 176), (178, 182, 180, 176), (183, 179, 177, 181), (184, 185, 187, 186), (186, 187, 191, 190), (190, 191, 189, 188), (188, 189, 185, 184), (186, 190, 188, 184), (191, 187, 185, 189), (192, 193, 195, 194), (194, 195, 199, 198), (198, 199, 197, 196), (196, 197, 193, 192), (194, 198, 196, 192), (199, 195, 193, 197), (200, 201, 203, 202), (202, 203, 207, 206), (206, 207, 205, 204), (204, 205, 201, 200), (202, 206, 204, 200), (207, 203, 201, 205), (208, 209, 211, 210), (210, 211, 215, 214), (214, 215, 213, 212), (212, 213, 209, 208), (210, 214, 212, 208), (215, 211, 209, 213), (216, 217, 219, 218), (218, 219, 223, 222), (222, 223, 221, 220), (220, 221, 217, 216), (218, 222, 220, 216), (223, 219, 217, 221), (224, 225, 227, 226), (226, 227, 231, 230), (230, 231, 229, 228), (228, 229, 225, 224), (226, 230, 228, 224), (231, 227, 225, 229), (232, 233, 235, 234), (234, 235, 239, 238), (238, 239, 237, 236), (236, 237, 233, 232), (234, 238, 236, 232), (239, 235, 233, 237), (240, 241, 243, 242), (242, 243, 247, 246), (246, 247, 245, 244), (244, 245, 241, 240), (242, 246, 244, 240), (247, 243, 241, 245), (248, 249, 251, 250), (250, 251, 255, 254), (254, 255, 253, 252), (252, 253, 249, 248), (250, 254, 252, 248), (255, 251, 249, 253), (256, 257, 259, 258), (258, 259, 263, 262), (262, 263, 261, 260), (260, 261, 257, 256), (258, 262, 260, 256), (263, 259, 257, 261), (264, 265, 267, 266), (266, 267, 271, 270), (270, 271, 269, 268), (268, 269, 265, 264), (266, 270, 268, 264), (271, 267, 265, 269), (272, 273, 275, 274), (274, 275, 279, 278), (278, 279, 277, 276), (276, 277, 273, 272), (274, 278, 276, 272), (279, 275, 273, 277), (280, 281, 283, 282), (282, 283, 287, 286), (286, 287, 285, 284), (284, 285, 281, 280), (282, 286, 284, 280), (287, 283, 281, 285), (288, 289, 291, 290), (290, 291, 295, 294), (294, 295, 293, 292), (292, 293, 289, 288), (290, 294, 292, 288), (295, 291, 289, 293), (296, 297, 299, 298), (298, 299, 303, 302), (302, 303, 301, 300), (300, 301, 297, 296), (298, 302, 300, 296), (303, 299, 297, 301), (304, 305, 307, 306), (306, 307, 311, 310), (310, 311, 309, 308), (308, 309, 305, 304), (306, 310, 308, 304), (311, 307, 305, 309), (312, 313, 315, 314), (314, 315, 319, 318), (318, 319, 317, 316), (316, 317, 313, 312), (314, 318, 316, 312), (319, 315, 313, 317), (320, 321, 323, 322), (322, 323, 327, 326), (326, 327, 325, 324), (324, 325, 321, 320), (322, 326, 324, 320), (327, 323, 321, 325), (328, 329, 331, 330), (330, 331, 335, 334), (334, 335, 333, 332), (332, 333, 329, 328), (330, 334, 332, 328), (335, 331, 329, 333), (336, 337, 339, 338), (338, 339, 343, 342), (342, 343, 341, 340), (340, 341, 337, 336), (338, 342, 340, 336), (343, 339, 337, 341), (344, 345, 347, 346), (346, 347, 351, 350), (350, 351, 349, 348), (348, 349, 345, 344), (346, 350, 348, 344), (351, 347, 345, 349), (352, 353, 355, 354), (354, 355, 359, 358), (358, 359, 357, 356), (356, 357, 353, 352), (354, 358, 356, 352), (359, 355, 353, 357), (360, 361, 363, 362), (362, 363, 367, 366), (366, 367, 365, 364), (364, 365, 361, 360), (362, 366, 364, 360), (367, 363, 361, 365), (371, 370, 497, 498), (503, 502, 499, 496), (502, 371, 498, 499), (370, 371, 375, 374), (501, 500, 373, 372), (372, 373, 369, 368), (503, 501, 372, 368), (500, 502, 369, 373), (376, 377, 379, 378), (378, 379, 383, 382), (382, 383, 381, 380), (380, 381, 377, 376), (378, 382, 380, 376), (383, 379, 377, 381), (384, 385, 387, 386), (386, 387, 391, 390), (390, 391, 389, 388), (388, 389, 385, 384), (386, 390, 388, 384), (391, 387, 385, 389), (392, 393, 395, 394), (394, 395, 399, 398), (398, 399, 397, 396), (396, 397, 393, 392), (394, 398, 396, 392), (399, 395, 393, 397), (400, 401, 403, 402), (402, 403, 407, 406), (406, 407, 405, 404), (404, 405, 401, 400), (402, 406, 404, 400), (407, 403, 401, 405), (408, 409, 411, 410), (410, 411, 415, 414), (414, 415, 413, 412), (412, 413, 409, 408), (410, 414, 412, 408), (415, 411, 409, 413), (416, 417, 419, 418), (418, 419, 423, 422), (422, 423, 421, 420), (420, 421, 417, 416), (418, 422, 420, 416), (423, 419, 417, 421), (424, 425, 427, 426), (426, 427, 431, 430), (430, 431, 429, 428), (428, 429, 425, 424), (426, 430, 428, 424), (431, 427, 425, 429), (432, 433, 435, 434), (434, 435, 439, 438), (438, 439, 437, 436), (436, 437, 433, 432), (434, 438, 436, 432), (439, 435, 433, 437), (440, 441, 443, 442), (442, 443, 447, 446), (446, 447, 445, 444), (444, 445, 441, 440), (442, 446, 444, 440), (447, 443, 441, 445), (448, 449, 451, 450), (450, 451, 455, 454), (454, 455, 453, 452), (452, 453, 449, 448), (450, 454, 452, 448), (455, 451, 449, 453), (456, 457, 459, 458), (458, 459, 463, 462), (462, 463, 461, 460), (460, 461, 457, 456), (458, 462, 460, 456), (463, 459, 457, 461), (464, 465, 467, 466), (466, 467, 471, 470), (470, 471, 469, 468), (468, 469, 465, 464), (466, 470, 468, 464), (471, 467, 465, 469), (472, 473, 475, 474), (474, 475, 479, 478), (478, 479, 477, 476), (476, 477, 473, 472), (474, 478, 476, 472), (479, 475, 473, 477), (480, 481, 483, 482), (482, 483, 487, 486), (486, 487, 485, 484), (484, 485, 481, 480), (482, 486, 484, 480), (487, 483, 481, 485), (488, 489, 491, 490), (490, 491, 495, 494), (494, 495, 493, 492), (492, 493, 489, 488), (490, 494, 492, 488), (495, 491, 489, 493), (496, 499, 498, 497), (370, 374, 501, 503), (375, 371, 502, 500), (368, 369, 502, 503), (370, 503, 496, 497), (374, 375, 500, 501), (504, 505, 507, 506), (506, 507, 511, 510), (510, 511, 509, 508), (508, 509, 505, 504), (506, 510, 508, 504), (511, 507, 505, 509), (512, 513, 515, 514), (514, 515, 519, 518), (518, 519, 517, 516), (516, 517, 513, 512), (514, 518, 516, 512), (519, 515, 513, 517), (520, 521, 523, 522), (522, 523, 527, 526), (526, 527, 525, 524), (524, 525, 521, 520), (522, 526, 524, 520), (527, 523, 521, 525), (528, 529, 531, 530), (530, 531, 535, 534), (534, 535, 533, 532), (532, 533, 529, 528), (530, 534, 532, 528), (535, 531, 529, 533), (536, 537, 539, 538), (538, 539, 543, 542), (542, 543, 541, 540), (540, 541, 537, 536), (538, 542, 540, 536), (543, 539, 537, 541), (544, 545, 547, 546), (546, 547, 551, 550), (550, 551, 549, 548), (548, 549, 545, 544), (546, 550, 548, 544), (551, 547, 545, 549), (552, 553, 555, 554), (554, 555, 559, 558), (558, 559, 557, 556), (556, 557, 553, 552), (554, 558, 556, 552), (559, 555, 553, 557), (560, 561, 563, 562), (562, 563, 567, 566), (566, 567, 565, 564), (564, 565, 561, 560), (562, 566, 564, 560), (567, 563, 561, 565), (568, 569, 571, 570), (570, 571, 575, 574), (574, 575, 573, 572), (572, 573, 569, 568), (570, 574, 572, 568), (575, 571, 569, 573), (576, 577, 579, 578), (578, 579, 583, 582), (582, 583, 581, 580), (580, 581, 577, 576), (578, 582, 580, 576), (583, 579, 577, 581), (584, 585, 587, 586), (586, 587, 591, 590), (590, 591, 589, 588), (588, 589, 585, 584), (586, 590, 588, 584), (591, 587, 585, 589), (592, 593, 595, 594), (594, 595, 599, 598), (598, 599, 597, 596), (596, 597, 593, 592), (594, 598, 596, 592), (599, 595, 593, 597), (607, 603, 601, 605), (602, 603, 607, 606), (602, 606, 604, 600), (604, 605, 601, 600), (606, 607, 605, 604), (600, 601, 603, 602), (608, 609, 611, 610), (610, 611, 615, 614), (614, 615, 613, 612), (612, 613, 609, 608), (610, 614, 612, 608), (615, 611, 609, 613), (621, 617, 619, 623), (621, 620, 616, 617), (623, 622, 620, 621), (619, 618, 622, 623), (616, 620, 622, 618), (617, 616, 618, 619), (624, 625, 627, 626), (626, 627, 631, 630), (630, 631, 629, 628), (628, 629, 625, 624), (626, 630, 628, 624), (631, 627, 625, 629), (632, 633, 635, 634), (634, 635, 639, 638), (638, 639, 637, 636), (636, 637, 633, 632), (634, 638, 636, 632), (639, 635, 633, 637), (640, 641, 643, 642), (642, 643, 647, 646), (646, 647, 645, 644), (644, 645, 641, 640), (642, 646, 644, 640), (647, 643, 641, 645), (648, 649, 651, 650), (650, 651, 655, 654), (654, 655, 653, 652), (652, 653, 649, 648), (650, 654, 652, 648), (655, 651, 649, 653), (656, 657, 659, 658), (658, 659, 663, 662), (662, 663, 661, 660), (660, 661, 657, 656), (658, 662, 660, 656), (663, 659, 657, 661), (664, 665, 667, 666), (666, 667, 671, 670), (670, 671, 669, 668), (668, 669, 665, 664), (666, 670, 668, 664), (671, 667, 665, 669), (672, 673, 675, 674), (674, 675, 679, 678), (678, 679, 677, 676), (676, 677, 673, 672), (674, 678, 676, 672), (679, 675, 673, 677), (680, 681, 683, 682), (682, 683, 687, 686), (686, 687, 685, 684), (684, 685, 681, 680), (682, 686, 684, 680), (687, 683, 681, 685), (688, 689, 691, 690), (690, 691, 695, 694), (694, 695, 693, 692), (692, 693, 689, 688), (690, 694, 692, 688), (695, 691, 689, 693), (696, 697, 699, 698), (698, 699, 703, 702), (702, 703, 701, 700), (700, 701, 697, 696), (698, 702, 700, 696), (703, 699, 697, 701), (704, 705, 707, 706), (706, 707, 711, 710), (710, 711, 709, 708), (708, 709, 705, 704), (706, 710, 708, 704), (711, 707, 705, 709), (712, 713, 715, 714), (714, 715, 719, 718), (718, 719, 717, 716), (716, 717, 713, 712), (714, 718, 716, 712), (719, 715, 713, 717), (720, 721, 723, 722), (722, 723, 727, 726), (726, 727, 725, 724), (724, 725, 721, 720), (722, 726, 724, 720), (727, 723, 721, 725)])
_uv = me_002.uv_layers.new(name='UVマップ')
_uv.uv.foreach_set('vector', [0.375, 0.0, 0.625, 0.0, 0.625, 0.25, 0.375, 0.25, 0.375, 0.25, 0.625, 0.25, 0.625, 0.5, 0.375, 0.5, 0.375, 0.5, 0.625, 0.5, 0.625, 0.75, 0.375, 0.75, 0.375, 0.75, 0.625, 0.75, 0.625, 1.0, 0.375, 1.0, 0.125, 0.5, 0.375, 0.5, 0.375, 0.75, 0.125, 0.75, 0.625, 0.5, 0.875, 0.5, 0.875, 0.75, 0.625, 0.75, 0.375, 0.0, 0.625, 0.0, 0.625, 0.25, 0.375, 0.25, 0.375, 0.25, 0.625, 0.25, 0.625, 0.5, 0.375, 0.5, 0.375, 0.5, 0.625, 0.5, 0.625, 0.75, 0.375, 0.75, 0.375, 0.75, 0.625, 0.75, 0.625, 1.0, 0.375, 1.0, 0.125, 0.5, 0.375, 0.5, 0.375, 0.75, 0.125, 0.75, 0.625, 0.5, 0.875, 0.5, 0.875, 0.75, 0.625, 0.75, 0.375, 0.0, 0.625, 0.0, 0.625, 0.25, 0.375, 0.25, 0.375, 0.25, 0.625, 0.25, 0.625, 0.5, 0.375, 0.5, 0.375, 0.5, 0.625, 0.5, 0.625, 0.75, 0.375, 0.75, 0.375, 0.75, 0.625, 0.75, 0.625, 1.0, 0.375, 1.0, 0.125, 0.5, 0.375, 0.5, 0.375, 0.75, 0.125, 0.75, 0.625, 0.5, 0.875, 0.5, 0.875, 0.75, 0.625, 0.75, 0.375, 0.0, 0.625, 0.0, 0.625, 0.25, 0.375, 0.25, 0.375, 0.25, 0.625, 0.25, 0.625, 0.5, 0.375, 0.5, 0.375, 0.5, 0.625, 0.5, 0.625, 0.75, 0.375, 0.75, 0.375, 0.75, 0.625, 0.75, 0.625, 1.0, 0.375, 1.0, 0.125, 0.5, 0.375, 0.5, 0.375, 0.75, 0.125, 0.75, 0.625, 0.5, 0.875, 0.5, 0.875, 0.75, 0.625, 0.75, 0.375, 0.0, 0.625, 0.0, 0.625, 0.25, 0.375, 0.25, 0.375, 0.25, 0.625, 0.25, 0.625, 0.5, 0.375, 0.5, 0.375, 0.5, 0.625, 0.5, 0.625, 0.75, 0.375, 0.75, 0.375, 0.75, 0.625, 0.75, 0.625, 1.0, 0.375, 1.0, 0.125, 0.5, 0.375, 0.5, 0.375, 0.75, 0.125, 0.75, 0.625, 0.5, 0.875, 0.5, 0.875, 0.75, 0.625, 0.75, 0.375, 0.0, 0.625, 0.0, 0.625, 0.25, 0.375, 0.25, 0.375, 0.25, 0.625, 0.25, 0.625, 0.5, 0.375, 0.5, 0.375, 0.5, 0.625, 0.5, 0.625, 0.75, 0.375, 0.75, 0.375, 0.75, 0.625, 0.75, 0.625, 1.0, 0.375, 1.0, 0.125, 0.5, 0.375, 0.5, 0.375, 0.75, 0.125, 0.75, 0.625, 0.5, 0.875, 0.5, 0.875, 0.75, 0.625, 0.75, 0.375, 0.0, 0.625, 0.0, 0.625, 0.25, 0.375, 0.25, 0.375, 0.25, 0.625, 0.25, 0.625, 0.5, 0.375, 0.5, 0.375, 0.5, 0.625, 0.5, 0.625, 0.75, 0.375, 0.75, 0.375, 0.75, 0.625, 0.75, 0.625, 1.0, 0.375, 1.0, 0.125, 0.5, 0.375, 0.5, 0.375, 0.75, 0.125, 0.75, 0.625, 0.5, 0.875, 0.5, 0.875, 0.75, 0.625, 0.75, 0.375, 0.0, 0.625, 0.0, 0.625, 0.25, 0.375, 0.25, 0.375, 0.25, 0.625, 0.25, 0.625, 0.5, 0.375, 0.5, 0.375, 0.5, 0.625, 0.5, 0.625, 0.75, 0.375, 0.75, 0.375, 0.75, 0.625, 0.75, 0.625, 1.0, 0.375, 1.0, 0.125, 0.5, 0.375, 0.5, 0.375, 0.75, 0.125, 0.75, 0.625, 0.5, 0.875, 0.5, 0.875, 0.75, 0.625, 0.75, 0.375, 0.0, 0.625, 0.0, 0.625, 0.25, 0.375, 0.25, 0.375, 0.25, 0.625, 0.25, 0.625, 0.5, 0.375, 0.5, 0.375, 0.5, 0.625, 0.5, 0.625, 0.75, 0.375, 0.75, 0.375, 0.75, 0.625, 0.75, 0.625, 1.0, 0.375, 1.0, 0.125, 0.5, 0.375, 0.5, 0.375, 0.75, 0.125, 0.75, 0.625, 0.5, 0.875, 0.5, 0.875, 0.75, 0.625, 0.75, 0.375, 0.0, 0.625, 0.0, 0.625, 0.25, 0.375, 0.25, 0.375, 0.25, 0.625, 0.25, 0.625, 0.5, 0.375, 0.5, 0.375, 0.5, 0.625, 0.5, 0.625, 0.75, 0.375, 0.75, 0.375, 0.75, 0.625, 0.75, 0.625, 1.0, 0.375, 1.0, 0.125, 0.5, 0.375, 0.5, 0.375, 0.75, 0.125, 0.75, 0.625, 0.5, 0.875, 0.5, 0.875, 0.75, 0.625, 0.75, 0.375, 0.0, 0.625, 0.0, 0.625, 0.25, 0.375, 0.25, 0.375, 0.25, 0.625, 0.25, 0.625, 0.5, 0.375, 0.5, 0.375, 0.5, 0.625, 0.5, 0.625, 0.75, 0.375, 0.75, 0.375, 0.75, 0.625, 0.75, 0.625, 1.0, 0.375, 1.0, 0.125, 0.5, 0.375, 0.5, 0.375, 0.75, 0.125, 0.75, 0.625, 0.5, 0.875, 0.5, 0.875, 0.75, 0.625, 0.75, 0.375, 0.0, 0.625, 0.0, 0.625, 0.25, 0.375, 0.25, 0.375, 0.25, 0.625, 0.25, 0.625, 0.5, 0.375, 0.5, 0.375, 0.5, 0.625, 0.5, 0.625, 0.75, 0.375, 0.75, 0.375, 0.75, 0.625, 0.75, 0.625, 1.0, 0.375, 1.0, 0.125, 0.5, 0.375, 0.5, 0.375, 0.75, 0.125, 0.75, 0.625, 0.5, 0.875, 0.5, 0.875, 0.75, 0.625, 0.75, 0.375, 0.0, 0.625, 0.0, 0.625, 0.25, 0.375, 0.25, 0.375, 0.25, 0.625, 0.25, 0.625, 0.5, 0.375, 0.5, 0.375, 0.5, 0.625, 0.5, 0.625, 0.75, 0.375, 0.75, 0.375, 0.75, 0.625, 0.75, 0.625, 1.0, 0.375, 1.0, 0.125, 0.5, 0.375, 0.5, 0.375, 0.75, 0.125, 0.75, 0.625, 0.5, 0.875, 0.5, 0.875, 0.75, 0.625, 0.75, 0.375, 0.0, 0.625, 0.0, 0.625, 0.25, 0.375, 0.25, 0.375, 0.25, 0.625, 0.25, 0.625, 0.5, 0.375, 0.5, 0.375, 0.5, 0.625, 0.5, 0.625, 0.75, 0.375, 0.75, 0.375, 0.75, 0.625, 0.75, 0.625, 1.0, 0.375, 1.0, 0.125, 0.5, 0.375, 0.5, 0.375, 0.75, 0.125, 0.75, 0.625, 0.5, 0.875, 0.5, 0.875, 0.75, 0.625, 0.75, 0.375, 0.0, 0.625, 0.0, 0.625, 0.25, 0.375, 0.25, 0.375, 0.25, 0.625, 0.25, 0.625, 0.5, 0.375, 0.5, 0.375, 0.5, 0.625, 0.5, 0.625, 0.75, 0.375, 0.75, 0.375, 0.75, 0.625, 0.75, 0.625, 1.0, 0.375, 1.0, 0.125, 0.5, 0.375, 0.5, 0.375, 0.75, 0.125, 0.75, 0.625, 0.5, 0.875, 0.5, 0.875, 0.75, 0.625, 0.75, 0.375, 0.0, 0.625, 0.0, 0.625, 0.25, 0.375, 0.25, 0.375, 0.25, 0.625, 0.25, 0.625, 0.5, 0.375, 0.5, 0.375, 0.5, 0.625, 0.5, 0.625, 0.75, 0.375, 0.75, 0.375, 0.75, 0.625, 0.75, 0.625, 1.0, 0.375, 1.0, 0.125, 0.5, 0.375, 0.5, 0.375, 0.75, 0.125, 0.75, 0.625, 0.5, 0.875, 0.5, 0.875, 0.75, 0.625, 0.75, 0.375, 0.0, 0.625, 0.0, 0.625, 0.25, 0.375, 0.25, 0.375, 0.25, 0.625, 0.25, 0.625, 0.5, 0.375, 0.5, 0.375, 0.5, 0.625, 0.5, 0.625, 0.75, 0.375, 0.75, 0.375, 0.75, 0.625, 0.75, 0.625, 1.0, 0.375, 1.0, 0.125, 0.5, 0.375, 0.5, 0.375, 0.75, 0.125, 0.75, 0.625, 0.5, 0.875, 0.5, 0.875, 0.75, 0.625, 0.75, 0.375, 0.0, 0.625, 0.0, 0.625, 0.25, 0.375, 0.25, 0.375, 0.25, 0.625, 0.25, 0.625, 0.5, 0.375, 0.5, 0.375, 0.5, 0.625, 0.5, 0.625, 0.75, 0.375, 0.75, 0.375, 0.75, 0.625, 0.75, 0.625, 1.0, 0.375, 1.0, 0.125, 0.5, 0.375, 0.5, 0.375, 0.75, 0.125, 0.75, 0.625, 0.5, 0.875, 0.5, 0.875, 0.75, 0.625, 0.75, 0.375, 0.0, 0.625, 0.0, 0.625, 0.25, 0.375, 0.25, 0.375, 0.25, 0.625, 0.25, 0.625, 0.5, 0.375, 0.5, 0.375, 0.5, 0.625, 0.5, 0.625, 0.75, 0.375, 0.75, 0.375, 0.75, 0.625, 0.75, 0.625, 1.0, 0.375, 1.0, 0.125, 0.5, 0.375, 0.5, 0.375, 0.75, 0.125, 0.75, 0.625, 0.5, 0.875, 0.5, 0.875, 0.75, 0.625, 0.75, 0.375, 0.0, 0.625, 0.0, 0.625, 0.25, 0.375, 0.25, 0.375, 0.25, 0.625, 0.25, 0.625, 0.5, 0.375, 0.5, 0.375, 0.5, 0.625, 0.5, 0.625, 0.75, 0.375, 0.75, 0.375, 0.75, 0.625, 0.75, 0.625, 1.0, 0.375, 1.0, 0.125, 0.5, 0.375, 0.5, 0.375, 0.75, 0.125, 0.75, 0.625, 0.5, 0.875, 0.5, 0.875, 0.75, 0.625, 0.75, 0.375, 0.0, 0.625, 0.0, 0.625, 0.25, 0.375, 0.25, 0.375, 0.25, 0.625, 0.25, 0.625, 0.5, 0.375, 0.5, 0.375, 0.5, 0.625, 0.5, 0.625, 0.75, 0.375, 0.75, 0.375, 0.75, 0.625, 0.75, 0.625, 1.0, 0.375, 1.0, 0.125, 0.5, 0.375, 0.5, 0.375, 0.75, 0.125, 0.75, 0.625, 0.5, 0.875, 0.5, 0.875, 0.75, 0.625, 0.75, 0.375, 0.0, 0.625, 0.0, 0.625, 0.25, 0.375, 0.25, 0.375, 0.25, 0.625, 0.25, 0.625, 0.5, 0.375, 0.5, 0.375, 0.5, 0.625, 0.5, 0.625, 0.75, 0.375, 0.75, 0.375, 0.75, 0.625, 0.75, 0.625, 1.0, 0.375, 1.0, 0.125, 0.5, 0.375, 0.5, 0.375, 0.75, 0.125, 0.75, 0.625, 0.5, 0.875, 0.5, 0.875, 0.75, 0.625, 0.75, 0.375, 0.0, 0.625, 0.0, 0.625, 0.25, 0.375, 0.25, 0.375, 0.25, 0.625, 0.25, 0.625, 0.5, 0.375, 0.5, 0.375, 0.5, 0.625, 0.5, 0.625, 0.75, 0.375, 0.75, 0.375, 0.75, 0.625, 0.75, 0.625, 1.0, 0.375, 1.0, 0.125, 0.5, 0.375, 0.5, 0.375, 0.75, 0.125, 0.75, 0.625, 0.5, 0.875, 0.5, 0.875, 0.75, 0.625, 0.75, 0.375, 0.0, 0.625, 0.0, 0.625, 0.25, 0.375, 0.25, 0.375, 0.25, 0.625, 0.25, 0.625, 0.5, 0.375, 0.5, 0.375, 0.5, 0.625, 0.5, 0.625, 0.75, 0.375, 0.75, 0.375, 0.75, 0.625, 0.75, 0.625, 1.0, 0.375, 1.0, 0.125, 0.5, 0.375, 0.5, 0.375, 0.75, 0.125, 0.75, 0.625, 0.5, 0.875, 0.5, 0.875, 0.75, 0.625, 0.75, 0.375, 0.0, 0.625, 0.0, 0.625, 0.25, 0.375, 0.25, 0.375, 0.25, 0.625, 0.25, 0.625, 0.5, 0.375, 0.5, 0.375, 0.5, 0.625, 0.5, 0.625, 0.75, 0.375, 0.75, 0.375, 0.75, 0.625, 0.75, 0.625, 1.0, 0.375, 1.0, 0.125, 0.5, 0.375, 0.5, 0.375, 0.75, 0.125, 0.75, 0.625, 0.5, 0.875, 0.5, 0.875, 0.75, 0.625, 0.75, 0.375, 0.0, 0.625, 0.0, 0.625, 0.25, 0.375, 0.25, 0.375, 0.25, 0.625, 0.25, 0.625, 0.5, 0.375, 0.5, 0.375, 0.5, 0.625, 0.5, 0.625, 0.75, 0.375, 0.75, 0.375, 0.75, 0.625, 0.75, 0.625, 1.0, 0.375, 1.0, 0.125, 0.5, 0.375, 0.5, 0.375, 0.75, 0.125, 0.75, 0.625, 0.5, 0.875, 0.5, 0.875, 0.75, 0.625, 0.75, 0.375, 0.0, 0.625, 0.0, 0.625, 0.25, 0.375, 0.25, 0.375, 0.25, 0.625, 0.25, 0.625, 0.5, 0.375, 0.5, 0.375, 0.5, 0.625, 0.5, 0.625, 0.75, 0.375, 0.75, 0.375, 0.75, 0.625, 0.75, 0.625, 1.0, 0.375, 1.0, 0.125, 0.5, 0.375, 0.5, 0.375, 0.75, 0.125, 0.75, 0.625, 0.5, 0.875, 0.5, 0.875, 0.75, 0.625, 0.75, 0.375, 0.0, 0.625, 0.0, 0.625, 0.25, 0.375, 0.25, 0.375, 0.25, 0.625, 0.25, 0.625, 0.5, 0.375, 0.5, 0.375, 0.5, 0.625, 0.5, 0.625, 0.75, 0.375, 0.75, 0.375, 0.75, 0.625, 0.75, 0.625, 1.0, 0.375, 1.0, 0.125, 0.5, 0.375, 0.5, 0.375, 0.75, 0.125, 0.75, 0.625, 0.5, 0.875, 0.5, 0.875, 0.75, 0.625, 0.75, 0.375, 0.0, 0.625, 0.0, 0.625, 0.25, 0.375, 0.25, 0.375, 0.25, 0.625, 0.25, 0.625, 0.5, 0.375, 0.5, 0.375, 0.5, 0.625, 0.5, 0.625, 0.75, 0.375, 0.75, 0.375, 0.75, 0.625, 0.75, 0.625, 1.0, 0.375, 1.0, 0.125, 0.5, 0.375, 0.5, 0.375, 0.75, 0.125, 0.75, 0.625, 0.5, 0.875, 0.5, 0.875, 0.75, 0.625, 0.75, 0.375, 0.0, 0.625, 0.0, 0.625, 0.25, 0.375, 0.25, 0.375, 0.25, 0.625, 0.25, 0.625, 0.5, 0.375, 0.5, 0.375, 0.5, 0.625, 0.5, 0.625, 0.75, 0.375, 0.75, 0.375, 0.75, 0.625, 0.75, 0.625, 1.0, 0.375, 1.0, 0.125, 0.5, 0.375, 0.5, 0.375, 0.75, 0.125, 0.75, 0.625, 0.5, 0.875, 0.5, 0.875, 0.75, 0.625, 0.75, 0.375, 0.0, 0.625, 0.0, 0.625, 0.25, 0.375, 0.25, 0.375, 0.25, 0.625, 0.25, 0.625, 0.5, 0.375, 0.5, 0.375, 0.5, 0.625, 0.5, 0.625, 0.75, 0.375, 0.75, 0.375, 0.75, 0.625, 0.75, 0.625, 1.0, 0.375, 1.0, 0.125, 0.5, 0.375, 0.5, 0.375, 0.75, 0.125, 0.75, 0.625, 0.5, 0.875, 0.5, 0.875, 0.75, 0.625, 0.75, 0.375, 0.0, 0.625, 0.0, 0.625, 0.25, 0.375, 0.25, 0.375, 0.25, 0.625, 0.25, 0.625, 0.5, 0.375, 0.5, 0.375, 0.5, 0.625, 0.5, 0.625, 0.75, 0.375, 0.75, 0.375, 0.75, 0.625, 0.75, 0.625, 1.0, 0.375, 1.0, 0.125, 0.5, 0.375, 0.5, 0.375, 0.75, 0.125, 0.75, 0.625, 0.5, 0.875, 0.5, 0.875, 0.75, 0.625, 0.75, 0.375, 0.0, 0.625, 0.0, 0.625, 0.25, 0.375, 0.25, 0.375, 0.25, 0.625, 0.25, 0.625, 0.5, 0.375, 0.5, 0.375, 0.5, 0.625, 0.5, 0.625, 0.75, 0.375, 0.75, 0.375, 0.75, 0.625, 0.75, 0.625, 1.0, 0.375, 1.0, 0.125, 0.5, 0.375, 0.5, 0.375, 0.75, 0.125, 0.75, 0.625, 0.5, 0.875, 0.5, 0.875, 0.75, 0.625, 0.75, 0.375, 0.0, 0.625, 0.0, 0.625, 0.25, 0.375, 0.25, 0.375, 0.25, 0.625, 0.25, 0.625, 0.5, 0.375, 0.5, 0.375, 0.5, 0.625, 0.5, 0.625, 0.75, 0.375, 0.75, 0.375, 0.75, 0.625, 0.75, 0.625, 1.0, 0.375, 1.0, 0.125, 0.5, 0.375, 0.5, 0.375, 0.75, 0.125, 0.75, 0.625, 0.5, 0.875, 0.5, 0.875, 0.75, 0.625, 0.75, 0.375, 0.0, 0.625, 0.0, 0.625, 0.25, 0.375, 0.25, 0.375, 0.25, 0.625, 0.25, 0.625, 0.5, 0.375, 0.5, 0.375, 0.5, 0.625, 0.5, 0.625, 0.75, 0.375, 0.75, 0.375, 0.75, 0.625, 0.75, 0.625, 1.0, 0.375, 1.0, 0.125, 0.5, 0.375, 0.5, 0.375, 0.75, 0.125, 0.75, 0.625, 0.5, 0.875, 0.5, 0.875, 0.75, 0.625, 0.75, 0.375, 0.0, 0.625, 0.0, 0.625, 0.25, 0.375, 0.25, 0.375, 0.25, 0.625, 0.25, 0.625, 0.5, 0.375, 0.5, 0.375, 0.5, 0.625, 0.5, 0.625, 0.75, 0.375, 0.75, 0.375, 0.75, 0.625, 0.75, 0.625, 1.0, 0.375, 1.0, 0.125, 0.5, 0.375, 0.5, 0.375, 0.75, 0.125, 0.75, 0.625, 0.5, 0.875, 0.5, 0.875, 0.75, 0.625, 0.75, 0.375, 0.0, 0.625, 0.0, 0.625, 0.25, 0.375, 0.25, 0.375, 0.25, 0.625, 0.25, 0.625, 0.5, 0.375, 0.5, 0.375, 0.5, 0.625, 0.5, 0.625, 0.75, 0.375, 0.75, 0.375, 0.75, 0.625, 0.75, 0.625, 1.0, 0.375, 1.0, 0.125, 0.5, 0.375, 0.5, 0.375, 0.75, 0.125, 0.75, 0.625, 0.5, 0.875, 0.5, 0.875, 0.75, 0.625, 0.75, 0.375, 0.0, 0.625, 0.0, 0.625, 0.25, 0.375, 0.25, 0.375, 0.25, 0.625, 0.25, 0.625, 0.5, 0.375, 0.5, 0.375, 0.5, 0.625, 0.5, 0.625, 0.75, 0.375, 0.75, 0.375, 0.75, 0.625, 0.75, 0.625, 1.0, 0.375, 1.0, 0.125, 0.5, 0.375, 0.5, 0.375, 0.75, 0.125, 0.75, 0.625, 0.5, 0.875, 0.5, 0.875, 0.75, 0.625, 0.75, 0.375, 0.0, 0.625, 0.0, 0.625, 0.25, 0.375, 0.25, 0.375, 0.25, 0.625, 0.25, 0.625, 0.5, 0.375, 0.5, 0.375, 0.5, 0.625, 0.5, 0.625, 0.75, 0.375, 0.75, 0.375, 0.75, 0.625, 0.75, 0.625, 1.0, 0.375, 1.0, 0.125, 0.5, 0.375, 0.5, 0.375, 0.75, 0.125, 0.75, 0.625, 0.5, 0.875, 0.5, 0.875, 0.75, 0.625, 0.75, 0.375, 0.0, 0.625, 0.0, 0.625, 0.25, 0.375, 0.25, 0.375, 0.25, 0.625, 0.25, 0.625, 0.5, 0.375, 0.5, 0.375, 0.5, 0.625, 0.5, 0.625, 0.75, 0.375, 0.75, 0.375, 0.75, 0.625, 0.75, 0.625, 1.0, 0.375, 1.0, 0.125, 0.5, 0.375, 0.5, 0.375, 0.75, 0.125, 0.75, 0.625, 0.5, 0.875, 0.5, 0.875, 0.75, 0.625, 0.75, 0.375, 0.0, 0.625, 0.0, 0.625, 0.25, 0.375, 0.25, 0.375, 0.25, 0.625, 0.25, 0.625, 0.5, 0.375, 0.5, 0.375, 0.5, 0.625, 0.5, 0.625, 0.75, 0.375, 0.75, 0.375, 0.75, 0.625, 0.75, 0.625, 1.0, 0.375, 1.0, 0.125, 0.5, 0.375, 0.5, 0.375, 0.75, 0.125, 0.75, 0.625, 0.5, 0.875, 0.5, 0.875, 0.75, 0.625, 0.75, 0.375, 0.0, 0.625, 0.0, 0.625, 0.25, 0.375, 0.25, 0.375, 0.25, 0.625, 0.25, 0.625, 0.5, 0.375, 0.5, 0.375, 0.5, 0.625, 0.5, 0.625, 0.75, 0.375, 0.75, 0.375, 0.75, 0.625, 0.75, 0.625, 1.0, 0.375, 1.0, 0.125, 0.5, 0.375, 0.5, 0.375, 0.75, 0.125, 0.75, 0.625, 0.5, 0.875, 0.5, 0.875, 0.75, 0.625, 0.75, 0.375, 0.0, 0.625, 0.0, 0.625, 0.25, 0.375, 0.25, 0.375, 0.25, 0.625, 0.25, 0.625, 0.5, 0.375, 0.5, 0.375, 0.5, 0.625, 0.5, 0.625, 0.75, 0.375, 0.75, 0.375, 0.75, 0.625, 0.75, 0.625, 1.0, 0.375, 1.0, 0.125, 0.5, 0.375, 0.5, 0.375, 0.75, 0.125, 0.75, 0.625, 0.5, 0.875, 0.5, 0.875, 0.75, 0.625, 0.75, 0.375, 0.0, 0.625, 0.0, 0.625, 0.25, 0.375, 0.25, 0.375, 0.25, 0.625, 0.25, 0.625, 0.5, 0.375, 0.5, 0.375, 0.5, 0.625, 0.5, 0.625, 0.75, 0.375, 0.75, 0.375, 0.75, 0.625, 0.75, 0.625, 1.0, 0.375, 1.0, 0.125, 0.5, 0.375, 0.5, 0.375, 0.75, 0.125, 0.75, 0.625, 0.5, 0.875, 0.5, 0.875, 0.75, 0.625, 0.75, 0.375, 0.0, 0.625, 0.0, 0.625, 0.25, 0.375, 0.25, 0.375, 0.25, 0.625, 0.25, 0.625, 0.5, 0.375, 0.5, 0.375, 0.5, 0.625, 0.5, 0.625, 0.75, 0.375, 0.75, 0.375, 0.75, 0.625, 0.75, 0.625, 1.0, 0.375, 1.0, 0.125, 0.5, 0.375, 0.5, 0.375, 0.75, 0.125, 0.75, 0.625, 0.5, 0.875, 0.5, 0.875, 0.75, 0.625, 0.75, 0.375, 0.0, 0.625, 0.0, 0.625, 0.25, 0.375, 0.25, 0.375, 0.25, 0.625, 0.25, 0.625, 0.5, 0.375, 0.5, 0.375, 0.5, 0.625, 0.5, 0.625, 0.75, 0.375, 0.75, 0.375, 0.75, 0.625, 0.75, 0.625, 1.0, 0.375, 1.0, 0.125, 0.5, 0.375, 0.5, 0.375, 0.75, 0.125, 0.75, 0.625, 0.5, 0.875, 0.5, 0.875, 0.75, 0.625, 0.75, 0.625, 0.25, 0.375, 0.25, 0.375, 0.25, 0.625, 0.25, 0.375, 0.125, 0.625, 0.125, 0.625, 0.125, 0.375, 0.125, 0.875, 0.625, 0.875, 0.5, 0.875, 0.5, 0.875, 0.625, 0.375, 0.25, 0.625, 0.25, 0.625, 0.5, 0.375, 0.5, 0.375, 0.625, 0.625, 0.625, 0.625, 0.75, 0.375, 0.75, 0.375, 0.75, 0.625, 0.75, 0.625, 1.0, 0.375, 1.0, 0.125, 0.625, 0.375, 0.625, 0.375, 0.75, 0.125, 0.75, 0.625, 0.625, 0.875, 0.625, 0.875, 0.75, 0.625, 0.75, 0.375, 0.0, 0.625, 0.0, 0.625, 0.25, 0.375, 0.25, 0.375, 0.25, 0.625, 0.25, 0.625, 0.5, 0.375, 0.5, 0.375, 0.5, 0.625, 0.5, 0.625, 0.75, 0.375, 0.75, 0.375, 0.75, 0.625, 0.75, 0.625, 1.0, 0.375, 1.0, 0.125, 0.5, 0.375, 0.5, 0.375, 0.75, 0.125, 0.75, 0.625, 0.5, 0.875, 0.5, 0.875, 0.75, 0.625, 0.75, 0.375, 0.0, 0.625, 0.0, 0.625, 0.25, 0.375, 0.25, 0.375, 0.25, 0.625, 0.25, 0.625, 0.5, 0.375, 0.5, 0.375, 0.5, 0.625, 0.5, 0.625, 0.75, 0.375, 0.75, 0.375, 0.75, 0.625, 0.75, 0.625, 1.0, 0.375, 1.0, 0.125, 0.5, 0.375, 0.5, 0.375, 0.75, 0.125, 0.75, 0.625, 0.5, 0.875, 0.5, 0.875, 0.75, 0.625, 0.75, 0.375, 0.0, 0.625, 0.0, 0.625, 0.25, 0.375, 0.25, 0.375, 0.25, 0.625, 0.25, 0.625, 0.5, 0.375, 0.5, 0.375, 0.5, 0.625, 0.5, 0.625, 0.75, 0.375, 0.75, 0.375, 0.75, 0.625, 0.75, 0.625, 1.0, 0.375, 1.0, 0.125, 0.5, 0.375, 0.5, 0.375, 0.75, 0.125, 0.75, 0.625, 0.5, 0.875, 0.5, 0.875, 0.75, 0.625, 0.75, 0.375, 0.0, 0.625, 0.0, 0.625, 0.25, 0.375, 0.25, 0.375, 0.25, 0.625, 0.25, 0.625, 0.5, 0.375, 0.5, 0.375, 0.5, 0.625, 0.5, 0.625, 0.75, 0.375, 0.75, 0.375, 0.75, 0.625, 0.75, 0.625, 1.0, 0.375, 1.0, 0.125, 0.5, 0.375, 0.5, 0.375, 0.75, 0.125, 0.75, 0.625, 0.5, 0.875, 0.5, 0.875, 0.75, 0.625, 0.75, 0.375, 0.0, 0.625, 0.0, 0.625, 0.25, 0.375, 0.25, 0.375, 0.25, 0.625, 0.25, 0.625, 0.5, 0.375, 0.5, 0.375, 0.5, 0.625, 0.5, 0.625, 0.75, 0.375, 0.75, 0.375, 0.75, 0.625, 0.75, 0.625, 1.0, 0.375, 1.0, 0.125, 0.5, 0.375, 0.5, 0.375, 0.75, 0.125, 0.75, 0.625, 0.5, 0.875, 0.5, 0.875, 0.75, 0.625, 0.75, 0.375, 0.0, 0.625, 0.0, 0.625, 0.25, 0.375, 0.25, 0.375, 0.25, 0.625, 0.25, 0.625, 0.5, 0.375, 0.5, 0.375, 0.5, 0.625, 0.5, 0.625, 0.75, 0.375, 0.75, 0.375, 0.75, 0.625, 0.75, 0.625, 1.0, 0.375, 1.0, 0.125, 0.5, 0.375, 0.5, 0.375, 0.75, 0.125, 0.75, 0.625, 0.5, 0.875, 0.5, 0.875, 0.75, 0.625, 0.75, 0.375, 0.0, 0.625, 0.0, 0.625, 0.25, 0.375, 0.25, 0.375, 0.25, 0.625, 0.25, 0.625, 0.5, 0.375, 0.5, 0.375, 0.5, 0.625, 0.5, 0.625, 0.75, 0.375, 0.75, 0.375, 0.75, 0.625, 0.75, 0.625, 1.0, 0.375, 1.0, 0.125, 0.5, 0.375, 0.5, 0.375, 0.75, 0.125, 0.75, 0.625, 0.5, 0.875, 0.5, 0.875, 0.75, 0.625, 0.75, 0.375, 0.0, 0.625, 0.0, 0.625, 0.25, 0.375, 0.25, 0.375, 0.25, 0.625, 0.25, 0.625, 0.5, 0.375, 0.5, 0.375, 0.5, 0.625, 0.5, 0.625, 0.75, 0.375, 0.75, 0.375, 0.75, 0.625, 0.75, 0.625, 1.0, 0.375, 1.0, 0.125, 0.5, 0.375, 0.5, 0.375, 0.75, 0.125, 0.75, 0.625, 0.5, 0.875, 0.5, 0.875, 0.75, 0.625, 0.75, 0.375, 0.0, 0.625, 0.0, 0.625, 0.25, 0.375, 0.25, 0.375, 0.25, 0.625, 0.25, 0.625, 0.5, 0.375, 0.5, 0.375, 0.5, 0.625, 0.5, 0.625, 0.75, 0.375, 0.75, 0.375, 0.75, 0.625, 0.75, 0.625, 1.0, 0.375, 1.0, 0.125, 0.5, 0.375, 0.5, 0.375, 0.75, 0.125, 0.75, 0.625, 0.5, 0.875, 0.5, 0.875, 0.75, 0.625, 0.75, 0.375, 0.0, 0.625, 0.0, 0.625, 0.25, 0.375, 0.25, 0.375, 0.25, 0.625, 0.25, 0.625, 0.5, 0.375, 0.5, 0.375, 0.5, 0.625, 0.5, 0.625, 0.75, 0.375, 0.75, 0.375, 0.75, 0.625, 0.75, 0.625, 1.0, 0.375, 1.0, 0.125, 0.5, 0.375, 0.5, 0.375, 0.75, 0.125, 0.75, 0.625, 0.5, 0.875, 0.5, 0.875, 0.75, 0.625, 0.75, 0.375, 0.0, 0.625, 0.0, 0.625, 0.25, 0.375, 0.25, 0.375, 0.25, 0.625, 0.25, 0.625, 0.5, 0.375, 0.5, 0.375, 0.5, 0.625, 0.5, 0.625, 0.75, 0.375, 0.75, 0.375, 0.75, 0.625, 0.75, 0.625, 1.0, 0.375, 1.0, 0.125, 0.5, 0.375, 0.5, 0.375, 0.75, 0.125, 0.75, 0.625, 0.5, 0.875, 0.5, 0.875, 0.75, 0.625, 0.75, 0.375, 0.0, 0.625, 0.0, 0.625, 0.25, 0.375, 0.25, 0.375, 0.25, 0.625, 0.25, 0.625, 0.5, 0.375, 0.5, 0.375, 0.5, 0.625, 0.5, 0.625, 0.75, 0.375, 0.75, 0.375, 0.75, 0.625, 0.75, 0.625, 1.0, 0.375, 1.0, 0.125, 0.5, 0.375, 0.5, 0.375, 0.75, 0.125, 0.75, 0.625, 0.5, 0.875, 0.5, 0.875, 0.75, 0.625, 0.75, 0.375, 0.0, 0.625, 0.0, 0.625, 0.25, 0.375, 0.25, 0.375, 0.25, 0.625, 0.25, 0.625, 0.5, 0.375, 0.5, 0.375, 0.5, 0.625, 0.5, 0.625, 0.75, 0.375, 0.75, 0.375, 0.75, 0.625, 0.75, 0.625, 1.0, 0.375, 1.0, 0.125, 0.5, 0.375, 0.5, 0.375, 0.75, 0.125, 0.75, 0.625, 0.5, 0.875, 0.5, 0.875, 0.75, 0.625, 0.75, 0.375, 0.0, 0.625, 0.0, 0.625, 0.25, 0.375, 0.25, 0.375, 0.25, 0.625, 0.25, 0.625, 0.5, 0.375, 0.5, 0.375, 0.5, 0.625, 0.5, 0.625, 0.75, 0.375, 0.75, 0.375, 0.75, 0.625, 0.75, 0.625, 1.0, 0.375, 1.0, 0.125, 0.5, 0.375, 0.5, 0.375, 0.75, 0.125, 0.75, 0.625, 0.5, 0.875, 0.5, 0.875, 0.75, 0.625, 0.75, 0.375, 0.0, 0.625, 0.0, 0.625, 0.25, 0.375, 0.25, 0.375, 0.25, 0.625, 0.25, 0.625, 0.5, 0.375, 0.5, 0.375, 0.5, 0.625, 0.5, 0.625, 0.75, 0.375, 0.75, 0.375, 0.75, 0.625, 0.75, 0.625, 1.0, 0.375, 1.0, 0.125, 0.5, 0.375, 0.5, 0.375, 0.75, 0.125, 0.75, 0.625, 0.5, 0.875, 0.5, 0.875, 0.75, 0.625, 0.75, 0.375, 0.125, 0.625, 0.125, 0.625, 0.25, 0.375, 0.25, 0.125, 0.5, 0.375, 0.5, 0.375, 0.625, 0.125, 0.625, 0.625, 0.5, 0.875, 0.5, 0.875, 0.625, 0.625, 0.625, 0.375, 0.0, 0.625, 0.0, 0.625, 0.125, 0.375, 0.125, 0.125, 0.5, 0.125, 0.625, 0.125, 0.625, 0.125, 0.5, 0.375, 0.5, 0.625, 0.5, 0.625, 0.625, 0.375, 0.625, 0.375, 0.0, 0.625, 0.0, 0.625, 0.25, 0.375, 0.25, 0.375, 0.25, 0.625, 0.25, 0.625, 0.5, 0.375, 0.5, 0.375, 0.5, 0.625, 0.5, 0.625, 0.75, 0.375, 0.75, 0.375, 0.75, 0.625, 0.75, 0.625, 1.0, 0.375, 1.0, 0.125, 0.5, 0.375, 0.5, 0.375, 0.75, 0.125, 0.75, 0.625, 0.5, 0.875, 0.5, 0.875, 0.75, 0.625, 0.75, 0.375, 0.0, 0.625, 0.0, 0.625, 0.25, 0.375, 0.25, 0.375, 0.25, 0.625, 0.25, 0.625, 0.5, 0.375, 0.5, 0.375, 0.5, 0.625, 0.5, 0.625, 0.75, 0.375, 0.75, 0.375, 0.75, 0.625, 0.75, 0.625, 1.0, 0.375, 1.0, 0.125, 0.5, 0.375, 0.5, 0.375, 0.75, 0.125, 0.75, 0.625, 0.5, 0.875, 0.5, 0.875, 0.75, 0.625, 0.75, 0.375, 0.0, 0.625, 0.0, 0.625, 0.25, 0.375, 0.25, 0.375, 0.25, 0.625, 0.25, 0.625, 0.5, 0.375, 0.5, 0.375, 0.5, 0.625, 0.5, 0.625, 0.75, 0.375, 0.75, 0.375, 0.75, 0.625, 0.75, 0.625, 1.0, 0.375, 1.0, 0.125, 0.5, 0.375, 0.5, 0.375, 0.75, 0.125, 0.75, 0.625, 0.5, 0.875, 0.5, 0.875, 0.75, 0.625, 0.75, 0.375, 0.0, 0.625, 0.0, 0.625, 0.25, 0.375, 0.25, 0.375, 0.25, 0.625, 0.25, 0.625, 0.5, 0.375, 0.5, 0.375, 0.5, 0.625, 0.5, 0.625, 0.75, 0.375, 0.75, 0.375, 0.75, 0.625, 0.75, 0.625, 1.0, 0.375, 1.0, 0.125, 0.5, 0.375, 0.5, 0.375, 0.75, 0.125, 0.75, 0.625, 0.5, 0.875, 0.5, 0.875, 0.75, 0.625, 0.75, 0.375, 0.0, 0.625, 0.0, 0.625, 0.25, 0.375, 0.25, 0.375, 0.25, 0.625, 0.25, 0.625, 0.5, 0.375, 0.5, 0.375, 0.5, 0.625, 0.5, 0.625, 0.75, 0.375, 0.75, 0.375, 0.75, 0.625, 0.75, 0.625, 1.0, 0.375, 1.0, 0.125, 0.5, 0.375, 0.5, 0.375, 0.75, 0.125, 0.75, 0.625, 0.5, 0.875, 0.5, 0.875, 0.75, 0.625, 0.75, 0.375, 0.0, 0.625, 0.0, 0.625, 0.25, 0.375, 0.25, 0.375, 0.25, 0.625, 0.25, 0.625, 0.5, 0.375, 0.5, 0.375, 0.5, 0.625, 0.5, 0.625, 0.75, 0.375, 0.75, 0.375, 0.75, 0.625, 0.75, 0.625, 1.0, 0.375, 1.0, 0.125, 0.5, 0.375, 0.5, 0.375, 0.75, 0.125, 0.75, 0.625, 0.5, 0.875, 0.5, 0.875, 0.75, 0.625, 0.75, 0.375, 0.0, 0.625, 0.0, 0.625, 0.25, 0.375, 0.25, 0.375, 0.25, 0.625, 0.25, 0.625, 0.5, 0.375, 0.5, 0.375, 0.5, 0.625, 0.5, 0.625, 0.75, 0.375, 0.75, 0.375, 0.75, 0.625, 0.75, 0.625, 1.0, 0.375, 1.0, 0.125, 0.5, 0.375, 0.5, 0.375, 0.75, 0.125, 0.75, 0.625, 0.5, 0.875, 0.5, 0.875, 0.75, 0.625, 0.75, 0.375, 0.0, 0.625, 0.0, 0.625, 0.25, 0.375, 0.25, 0.375, 0.25, 0.625, 0.25, 0.625, 0.5, 0.375, 0.5, 0.375, 0.5, 0.625, 0.5, 0.625, 0.75, 0.375, 0.75, 0.375, 0.75, 0.625, 0.75, 0.625, 1.0, 0.375, 1.0, 0.125, 0.5, 0.375, 0.5, 0.375, 0.75, 0.125, 0.75, 0.625, 0.5, 0.875, 0.5, 0.875, 0.75, 0.625, 0.75, 0.375, 0.0, 0.625, 0.0, 0.625, 0.25, 0.375, 0.25, 0.375, 0.25, 0.625, 0.25, 0.625, 0.5, 0.375, 0.5, 0.375, 0.5, 0.625, 0.5, 0.625, 0.75, 0.375, 0.75, 0.375, 0.75, 0.625, 0.75, 0.625, 1.0, 0.375, 1.0, 0.125, 0.5, 0.375, 0.5, 0.375, 0.75, 0.125, 0.75, 0.625, 0.5, 0.875, 0.5, 0.875, 0.75, 0.625, 0.75, 0.375, 0.0, 0.625, 0.0, 0.625, 0.25, 0.375, 0.25, 0.375, 0.25, 0.625, 0.25, 0.625, 0.5, 0.375, 0.5, 0.375, 0.5, 0.625, 0.5, 0.625, 0.75, 0.375, 0.75, 0.375, 0.75, 0.625, 0.75, 0.625, 1.0, 0.375, 1.0, 0.125, 0.5, 0.375, 0.5, 0.375, 0.75, 0.125, 0.75, 0.625, 0.5, 0.875, 0.5, 0.875, 0.75, 0.625, 0.75, 0.375, 0.0, 0.625, 0.0, 0.625, 0.25, 0.375, 0.25, 0.375, 0.25, 0.625, 0.25, 0.625, 0.5, 0.375, 0.5, 0.375, 0.5, 0.625, 0.5, 0.625, 0.75, 0.375, 0.75, 0.375, 0.75, 0.625, 0.75, 0.625, 1.0, 0.375, 1.0, 0.125, 0.5, 0.375, 0.5, 0.375, 0.75, 0.125, 0.75, 0.625, 0.5, 0.875, 0.5, 0.875, 0.75, 0.625, 0.75, 0.375, 0.0, 0.625, 0.0, 0.625, 0.25, 0.375, 0.25, 0.375, 0.25, 0.625, 0.25, 0.625, 0.5, 0.375, 0.5, 0.375, 0.5, 0.625, 0.5, 0.625, 0.75, 0.375, 0.75, 0.375, 0.75, 0.625, 0.75, 0.625, 1.0, 0.375, 1.0, 0.125, 0.5, 0.375, 0.5, 0.375, 0.75, 0.125, 0.75, 0.625, 0.5, 0.875, 0.5, 0.875, 0.75, 0.625, 0.75, 0.625, 0.5, 0.875, 0.5, 0.875, 0.75, 0.625, 0.75, 0.375, 0.25, 0.625, 0.25, 0.625, 0.5, 0.375, 0.5, 0.125, 0.5, 0.375, 0.5, 0.375, 0.75, 0.125, 0.75, 0.375, 0.75, 0.625, 0.75, 0.625, 1.0, 0.375, 1.0, 0.375, 0.5, 0.625, 0.5, 0.625, 0.75, 0.375, 0.75, 0.375, 0.0, 0.625, 0.0, 0.625, 0.25, 0.375, 0.25, 0.375, 0.0, 0.625, 0.0, 0.625, 0.25, 0.375, 0.25, 0.375, 0.25, 0.625, 0.25, 0.625, 0.5, 0.375, 0.5, 0.375, 0.5, 0.625, 0.5, 0.625, 0.75, 0.375, 0.75, 0.375, 0.75, 0.625, 0.75, 0.625, 1.0, 0.375, 1.0, 0.125, 0.5, 0.375, 0.5, 0.375, 0.75, 0.125, 0.75, 0.625, 0.5, 0.875, 0.5, 0.875, 0.75, 0.625, 0.75, 0.125, 0.5, 0.375, 0.5, 0.375, 0.75, 0.125, 0.75, 0.375, 0.25, 0.625, 0.25, 0.625, 0.5, 0.375, 0.5, 0.375, 0.0, 0.625, 0.0, 0.625, 0.25, 0.375, 0.25, 0.375, 0.75, 0.625, 0.75, 0.625, 1.0, 0.375, 1.0, 0.625, 0.5, 0.875, 0.5, 0.875, 0.75, 0.625, 0.75, 0.375, 0.5, 0.625, 0.5, 0.625, 0.75, 0.375, 0.75, 0.375, 0.0, 0.625, 0.0, 0.625, 0.25, 0.375, 0.25, 0.375, 0.25, 0.625, 0.25, 0.625, 0.5, 0.375, 0.5, 0.375, 0.5, 0.625, 0.5, 0.625, 0.75, 0.375, 0.75, 0.375, 0.75, 0.625, 0.75, 0.625, 1.0, 0.375, 1.0, 0.125, 0.5, 0.375, 0.5, 0.375, 0.75, 0.125, 0.75, 0.625, 0.5, 0.875, 0.5, 0.875, 0.75, 0.625, 0.75, 0.375, 0.0, 0.625, 0.0, 0.625, 0.25, 0.375, 0.25, 0.375, 0.25, 0.625, 0.25, 0.625, 0.5, 0.375, 0.5, 0.375, 0.5, 0.625, 0.5, 0.625, 0.75, 0.375, 0.75, 0.375, 0.75, 0.625, 0.75, 0.625, 1.0, 0.375, 1.0, 0.125, 0.5, 0.375, 0.5, 0.375, 0.75, 0.125, 0.75, 0.625, 0.5, 0.875, 0.5, 0.875, 0.75, 0.625, 0.75, 0.375, 0.0, 0.625, 0.0, 0.625, 0.25, 0.375, 0.25, 0.375, 0.25, 0.625, 0.25, 0.625, 0.5, 0.375, 0.5, 0.375, 0.5, 0.625, 0.5, 0.625, 0.75, 0.375, 0.75, 0.375, 0.75, 0.625, 0.75, 0.625, 1.0, 0.375, 1.0, 0.125, 0.5, 0.375, 0.5, 0.375, 0.75, 0.125, 0.75, 0.625, 0.5, 0.875, 0.5, 0.875, 0.75, 0.625, 0.75, 0.375, 0.0, 0.625, 0.0, 0.625, 0.25, 0.375, 0.25, 0.375, 0.25, 0.625, 0.25, 0.625, 0.5, 0.375, 0.5, 0.375, 0.5, 0.625, 0.5, 0.625, 0.75, 0.375, 0.75, 0.375, 0.75, 0.625, 0.75, 0.625, 1.0, 0.375, 1.0, 0.125, 0.5, 0.375, 0.5, 0.375, 0.75, 0.125, 0.75, 0.625, 0.5, 0.875, 0.5, 0.875, 0.75, 0.625, 0.75, 0.375, 0.0, 0.625, 0.0, 0.625, 0.25, 0.375, 0.25, 0.375, 0.25, 0.625, 0.25, 0.625, 0.5, 0.375, 0.5, 0.375, 0.5, 0.625, 0.5, 0.625, 0.75, 0.375, 0.75, 0.375, 0.75, 0.625, 0.75, 0.625, 1.0, 0.375, 1.0, 0.125, 0.5, 0.375, 0.5, 0.375, 0.75, 0.125, 0.75, 0.625, 0.5, 0.875, 0.5, 0.875, 0.75, 0.625, 0.75, 0.375, 0.0, 0.625, 0.0, 0.625, 0.25, 0.375, 0.25, 0.375, 0.25, 0.625, 0.25, 0.625, 0.5, 0.375, 0.5, 0.375, 0.5, 0.625, 0.5, 0.625, 0.75, 0.375, 0.75, 0.375, 0.75, 0.625, 0.75, 0.625, 1.0, 0.375, 1.0, 0.125, 0.5, 0.375, 0.5, 0.375, 0.75, 0.125, 0.75, 0.625, 0.5, 0.875, 0.5, 0.875, 0.75, 0.625, 0.75, 0.375, 0.0, 0.625, 0.0, 0.625, 0.25, 0.375, 0.25, 0.375, 0.25, 0.625, 0.25, 0.625, 0.5, 0.375, 0.5, 0.375, 0.5, 0.625, 0.5, 0.625, 0.75, 0.375, 0.75, 0.375, 0.75, 0.625, 0.75, 0.625, 1.0, 0.375, 1.0, 0.125, 0.5, 0.375, 0.5, 0.375, 0.75, 0.125, 0.75, 0.625, 0.5, 0.875, 0.5, 0.875, 0.75, 0.625, 0.75, 0.375, 0.0, 0.625, 0.0, 0.625, 0.25, 0.375, 0.25, 0.375, 0.25, 0.625, 0.25, 0.625, 0.5, 0.375, 0.5, 0.375, 0.5, 0.625, 0.5, 0.625, 0.75, 0.375, 0.75, 0.375, 0.75, 0.625, 0.75, 0.625, 1.0, 0.375, 1.0, 0.125, 0.5, 0.375, 0.5, 0.375, 0.75, 0.125, 0.75, 0.625, 0.5, 0.875, 0.5, 0.875, 0.75, 0.625, 0.75, 0.375, 0.0, 0.625, 0.0, 0.625, 0.25, 0.375, 0.25, 0.375, 0.25, 0.625, 0.25, 0.625, 0.5, 0.375, 0.5, 0.375, 0.5, 0.625, 0.5, 0.625, 0.75, 0.375, 0.75, 0.375, 0.75, 0.625, 0.75, 0.625, 1.0, 0.375, 1.0, 0.125, 0.5, 0.375, 0.5, 0.375, 0.75, 0.125, 0.75, 0.625, 0.5, 0.875, 0.5, 0.875, 0.75, 0.625, 0.75, 0.375, 0.0, 0.625, 0.0, 0.625, 0.25, 0.375, 0.25, 0.375, 0.25, 0.625, 0.25, 0.625, 0.5, 0.375, 0.5, 0.375, 0.5, 0.625, 0.5, 0.625, 0.75, 0.375, 0.75, 0.375, 0.75, 0.625, 0.75, 0.625, 1.0, 0.375, 1.0, 0.125, 0.5, 0.375, 0.5, 0.375, 0.75, 0.125, 0.75, 0.625, 0.5, 0.875, 0.5, 0.875, 0.75, 0.625, 0.75, 0.375, 0.0, 0.625, 0.0, 0.625, 0.25, 0.375, 0.25, 0.375, 0.25, 0.625, 0.25, 0.625, 0.5, 0.375, 0.5, 0.375, 0.5, 0.625, 0.5, 0.625, 0.75, 0.375, 0.75, 0.375, 0.75, 0.625, 0.75, 0.625, 1.0, 0.375, 1.0, 0.125, 0.5, 0.375, 0.5, 0.375, 0.75, 0.125, 0.75, 0.625, 0.5, 0.875, 0.5, 0.875, 0.75, 0.625, 0.75, 0.375, 0.0, 0.625, 0.0, 0.625, 0.25, 0.375, 0.25, 0.375, 0.25, 0.625, 0.25, 0.625, 0.5, 0.375, 0.5, 0.375, 0.5, 0.625, 0.5, 0.625, 0.75, 0.375, 0.75, 0.375, 0.75, 0.625, 0.75, 0.625, 1.0, 0.375, 1.0, 0.125, 0.5, 0.375, 0.5, 0.375, 0.75, 0.125, 0.75, 0.625, 0.5, 0.875, 0.5, 0.875, 0.75, 0.625, 0.75, 0.375, 0.0, 0.625, 0.0, 0.625, 0.25, 0.375, 0.25, 0.375, 0.25, 0.625, 0.25, 0.625, 0.5, 0.375, 0.5, 0.375, 0.5, 0.625, 0.5, 0.625, 0.75, 0.375, 0.75, 0.375, 0.75, 0.625, 0.75, 0.625, 1.0, 0.375, 1.0, 0.125, 0.5, 0.375, 0.5, 0.375, 0.75, 0.125, 0.75, 0.625, 0.5, 0.875, 0.5, 0.875, 0.75, 0.625, 0.75])
me_002.materials.append(mat_001)
me_002.use_remesh_fix_poles = True
me_002.use_remesh_preserve_attributes = False
me_002.update()
me_x_1 = bpy.data.meshes.new('平面')
me_x_1.from_pydata([(-1.0, -1.0, 0.0), (1.0, -1.0, 0.0), (-1.0, 1.0, 0.0), (1.0, 1.0, 0.0)], [], [(0, 1, 3, 2)])
_uv = me_x_1.uv_layers.new(name='UVマップ')
_uv.uv.foreach_set('vector', [0.0, 0.0, 1.0, 0.0, 1.0, 1.0, 0.0, 1.0])
me_x_1.materials.append(mat_005)
me_x_1.use_remesh_fix_poles = True
me_x_1.use_remesh_preserve_attributes = False
me_x_1.update()

# ---- curves / text
txt_x = bpy.data.curves.new('テキスト', 'FONT')
txt_x.dimensions = '2D'
txt_x.body = 'blender'
txt_x.extrude = 0.07
txt_x.bevel_depth = 0.021

# ---- objects
ob_light = bpy.data.objects.new('Light', light_light)
ob_camera = bpy.data.objects.new('Camera', cam_camera)
ob_x = bpy.data.objects.new('立方体', me_x)
ob_001 = bpy.data.objects.new('立方体.001', me_001)
ob_002 = bpy.data.objects.new('立方体.002', me_002)
ob_x_1 = bpy.data.objects.new('テキスト', txt_x)
ob_x_2 = bpy.data.objects.new('平面', me_x_1)

# ---- transforms, parenting, visibility, modifiers, constraints
ob_light.location = (4.076, -2.209, 6.065)
ob_light.rotation_euler = (0.3074, -0.4416, 1.981)
ob_light.lock_rotations_4d = False
ob_light.empty_display_type = 'ARROWS'
ob_light.color = (0.0, 0.0, 0.0, 0.0)
ob_light.lineart.crease_threshold = 0.0
ob_camera.location = (-4.013, -4.248, 5.452)
ob_camera.rotation_euler = (0.8929, 2.098e-07, -0.6511)
ob_camera.lock_rotations_4d = False
ob_camera.empty_display_type = 'ARROWS'
ob_camera.color = (0.0, 0.0, 0.0, 0.0)
ob_camera.display_type = 'WIRE'
ob_camera.lineart.crease_threshold = 0.0
ob_x.location = (0.0, 0.0, 0.0)
ob_001.location = (2.17e-16, 1.37, 0.9775)
ob_001.rotation_euler = (1.181, 2.054e-16, 1.377e-16)
ob_002.location = (-1.115, 0.5704, 0.01569)
ob_002.scale = (0.07405, 0.07405, 0.03363)
ob_x_1.location = (-0.1512, 0.9635, 0.101)
ob_x_1.rotation_euler = (1.188, 2.06e-16, 1.391e-16)
ob_x_1.scale = (0.1029, 0.1029, 0.1029)
ob_x_2.location = (-4.298, 4.974, -0.06107)
ob_x_2.scale = (19.17, 19.17, 12.23)

# ---- collection membership
col_collection.objects.link(ob_light)
col_collection.objects.link(ob_camera)
col_collection.objects.link(ob_x)
col_collection.objects.link(ob_001)
col_collection.objects.link(ob_002)
col_collection.objects.link(ob_x_1)
col_collection.objects.link(ob_x_2)

# ---- scene / render settings (as saved in the file)
scene.camera = ob_camera
scene.frame_start = 1; scene.frame_end = 250; scene.frame_set(1)
scene.render.engine = 'BLENDER_EEVEE_NEXT'
scene.render.resolution_x = 1080
scene.render.resolution_percentage = 400
scene.cycles.sampling_pattern = 'TABULATED_SOBOL'
scene.cycles.use_light_tree = False
scene.eevee.use_raytracing = True
scene.view_settings.view_transform = 'Filmic'
bpy.context.view_layer.update()
